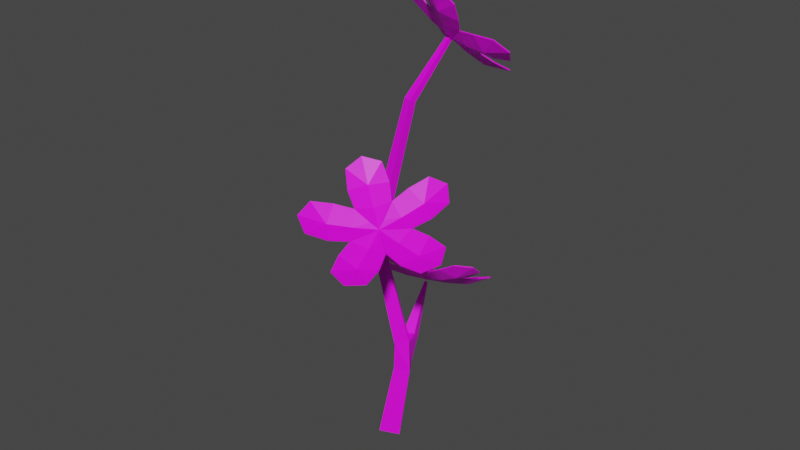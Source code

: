 # Source: ForgetMeNot.blend  (saved by Blender 2.92.15; exported with 4.5.12 LTS)
import bpy
from mathutils import Matrix  # noqa: F401  (used for matrix-valued properties, if any)

bpy.ops.wm.read_factory_settings(use_empty=True)
scene = bpy.context.scene
scene.name = 'Scene'

# ---- collections
col_collection = bpy.data.collections.new('Collection'); scene.collection.children.link(col_collection)

# ---- images (referenced by path relative to the original .blend; pixels are not part of the script)
import os
ASSET_DIR = os.environ.get("B2B_ASSET_DIR", "")  # directory of the original .blend (textures are referenced by path, not embedded)
HERE = os.path.dirname(os.path.abspath(__file__))  # packed textures are extracted next to this script under _unpacked/

def load_image(name, relpath, width, height, colorspace="sRGB"):
    """Load a texture the original file referenced (path relative to the .blend, or extracted next to this script)."""
    p = next((c for c in (os.path.join(HERE, relpath), os.path.join(ASSET_DIR, relpath)) if relpath and os.path.exists(c)), "")
    if p:
        img = bpy.data.images.load(p, check_existing=True)
        img.name = name
    else:  # same state as the original file: an image datablock whose file is absent (Cycles renders it pink)
        img = bpy.data.images.new(name, width, height)
        img.source = "FILE"
        img.filepath = "//" + (relpath or name)
    img.colorspace_settings.name = colorspace
    return img
img_forgetmenottexture2v1024_png = load_image('ForgetMeNotTexture2V1024.png', 'ForgetMeNotTexture2V1024.png', 1024, 1024, 'sRGB')
img_peacelilytexture1024_png = load_image('PeaceLilyTexture1024.png', 'PeaceLilyTexture1024.png', 1024, 1024, 'sRGB')

# ---- materials (node trees are filled in below, after node groups)
mat_material_004 = bpy.data.materials.new('Material.004')
mat_material_004.use_transparent_shadow = False
mat_material_002 = bpy.data.materials.new('Material.002')
mat_material_002.use_transparent_shadow = False

# ---- material node trees
mat_material_004.use_nodes = True; mat_material_004.node_tree.nodes.clear()
_N = mat_material_004.node_tree.nodes; _L = mat_material_004.node_tree.links
n0 = _N.new('ShaderNodeBsdfPrincipled'); n0.name = 'Principled BSDF'; n0.location = (10, 300)
n0.distribution = 'GGX'
n0.subsurface_method = 'BURLEY'
n0.inputs[3].default_value = 1.45
n0.inputs[27].default_value = (0.0, 0.0, 0.0, 1.0)
n0.inputs[28].default_value = 1.0
n1 = _N.new('ShaderNodeOutputMaterial'); n1.name = 'Material Output'; n1.location = (300, 300)
n2 = _N.new('ShaderNodeTexImage'); n2.name = 'Image Texture'; n2.location = (-280, 280)
n2.image = img_forgetmenottexture2v1024_png
_L.new(n0.outputs[0], n1.inputs[0])
_L.new(n2.outputs[0], n0.inputs[0])
n1.is_active_output = True
mat_material_002.use_nodes = True; mat_material_002.node_tree.nodes.clear()
_N = mat_material_002.node_tree.nodes; _L = mat_material_002.node_tree.links
n0 = _N.new('ShaderNodeBsdfPrincipled'); n0.name = 'Principled BSDF'; n0.location = (10, 300)
n0.distribution = 'GGX'
n0.subsurface_method = 'BURLEY'
n0.inputs[3].default_value = 1.45
n0.inputs[27].default_value = (0.0, 0.0, 0.0, 1.0)
n0.inputs[28].default_value = 1.0
n1 = _N.new('ShaderNodeOutputMaterial'); n1.name = 'Material Output'; n1.location = (300, 300)
n2 = _N.new('ShaderNodeTexImage'); n2.name = 'Image Texture'; n2.location = (-280, 280)
n2.image = img_peacelilytexture1024_png
_L.new(n0.outputs[0], n1.inputs[0])
_L.new(n2.outputs[0], n0.inputs[0])
n1.is_active_output = True

# ---- world
world_world = bpy.data.worlds.new('World'); scene.world = world_world
world_world.use_nodes = True; world_world.node_tree.nodes.clear()
_N = world_world.node_tree.nodes; _L = world_world.node_tree.links
n0 = _N.new('ShaderNodeOutputWorld'); n0.name = 'World Output'; n0.location = (300, 300)
n1 = _N.new('ShaderNodeBackground'); n1.name = 'Background'; n1.location = (10, 300)
n1.inputs[0].default_value = (0.05088, 0.05088, 0.05088, 1.0)
_L.new(n1.outputs[0], n0.inputs[0])
n0.is_active_output = True
world_world.color = (0.05088, 0.05088, 0.05088)
world_world.use_sun_shadow = False
world_world.sun_shadow_jitter_overblur = 0.0

# ---- meshes
me_plane_004 = bpy.data.meshes.new('Plane.004')
me_plane_004.from_pydata([(-1.739, -0.4671, 0.4378), (-0.2355, -0.1645, 0.07777), (-1.178, -0.5373, 0.2758), (-0.6585, -0.4716, 0.1849), (-1.739, 0.4671, 0.4378), (-0.2355, 0.1645, 0.07777), (-1.984, 0.0, 0.4937), (0.006488, 0.0, 0.03084), (-1.178, 0.5373, 0.2758), (-0.6585, 0.4716, 0.1849), (-0.6412, 0.0, 0.05735), (-1.303, 0.0, 0.1524), (-1.75, -0.4731, 0.4106), (-0.237, -0.1718, 0.0487), (-1.185, -0.5442, 0.2475), (-0.6618, -0.479, 0.156), (-1.75, 0.4731, 0.4106), (-0.237, 0.1718, 0.0487), (-1.996, 0.0, 0.466), (0.004891, 0.0, 0.0008803), (-1.185, 0.5442, 0.2475), (-0.6618, 0.479, 0.156), (-0.6441, 0.0, 0.02749), (-1.311, 0.0, 0.1236), (-0.9815, 1.509, 0.4378), (-0.2293, 0.1731, 0.07777), (-0.875, 0.9541, 0.2758), (-0.652, 0.4806, 0.1849), (-0.09305, 1.798, 0.4378), (0.08372, 0.2748, 0.07777), (-0.6131, 1.887, 0.4937), (0.002005, -0.006171, 0.03084), (0.1471, 1.286, 0.2758), (0.245, 0.772, 0.1849), (-0.1982, 0.6098, 0.05735), (-0.4026, 1.239, 0.1524), (-0.9907, 1.518, 0.4106), (-0.2366, 0.1723, 0.0487), (-0.8838, 0.959, 0.2475), (-0.6601, 0.4814, 0.156), (-0.09088, 1.811, 0.4106), (0.09015, 0.2785, 0.0487), (-0.6167, 1.898, 0.466), (0.001512, -0.004652, 0.0008803), (0.1514, 1.295, 0.2475), (0.2511, 0.7774, 0.156), (-0.199, 0.6126, 0.02749), (-0.4052, 1.247, 0.1236), (1.132, 1.4, 0.4378), (0.09378, 0.2715, 0.07777), (0.637, 1.127, 0.2758), (0.2556, 0.7686, 0.1849), (1.681, 0.6441, 0.4378), (0.2872, 0.00529, 0.07777), (1.605, 1.166, 0.4937), (-0.005249, -0.003814, 0.03084), (1.269, 0.2576, 0.2758), (0.8099, 0.005575, 0.1849), (0.5188, 0.3769, 0.05735), (1.054, 0.7658, 0.1524), (1.138, 1.411, 0.4106), (0.09077, 0.2783, 0.0487), (0.6389, 1.137, 0.2475), (0.2538, 0.7765, 0.156), (1.694, 0.6459, 0.4106), (0.2927, 0.0003273, 0.0487), (1.614, 1.173, 0.466), (-0.003957, -0.002875, 0.0008803), (1.279, 0.2563, 0.2475), (0.8169, 0.00147, 0.156), (0.5211, 0.3786, 0.02749), (1.061, 0.7707, 0.1236), (1.681, -0.6441, 0.4378), (0.2872, -0.00529, 0.07777), (1.269, -0.2576, 0.2758), (0.8099, -0.005575, 0.1849), (1.132, -1.4, 0.4378), (0.09378, -0.2715, 0.07777), (1.605, -1.166, 0.4937), (-0.005249, 0.003814, 0.03084), (0.637, -1.127, 0.2758), (0.2556, -0.7686, 0.1849), (0.5188, -0.3769, 0.05735), (1.054, -0.7658, 0.1524), (1.694, -0.6459, 0.4106), (0.2927, -0.0003273, 0.0487), (1.279, -0.2563, 0.2475), (0.8169, -0.001471, 0.156), (1.138, -1.411, 0.4106), (0.09077, -0.2783, 0.0487), (1.614, -1.173, 0.466), (-0.003957, 0.002875, 0.0008803), (0.6389, -1.137, 0.2475), (0.2538, -0.7765, 0.156), (0.5211, -0.3786, 0.02749), (1.061, -0.7707, 0.1236), (-0.09305, -1.798, 0.4378), (0.08372, -0.2748, 0.07777), (0.1471, -1.286, 0.2758), (0.245, -0.772, 0.1849), (-0.9815, -1.509, 0.4378), (-0.2293, -0.1731, 0.07777), (-0.6131, -1.887, 0.4937), (0.002005, 0.006171, 0.03084), (-0.875, -0.9541, 0.2758), (-0.652, -0.4806, 0.1849), (-0.1982, -0.6098, 0.05735), (-0.4026, -1.239, 0.1524), (-0.09088, -1.811, 0.4106), (0.09015, -0.2785, 0.0487), (0.1514, -1.295, 0.2475), (0.2511, -0.7774, 0.156), (-0.9907, -1.518, 0.4106), (-0.2366, -0.1723, 0.0487), (-0.6167, -1.898, 0.466), (0.001512, 0.004652, 0.0008803), (-0.8838, -0.959, 0.2475), (-0.6601, -0.4814, 0.156), (-0.199, -0.6126, 0.02749), (-0.4052, -1.247, 0.1236)], [], [(3, 1, 7, 10), (0, 2, 11, 6), (2, 3, 10, 11), (9, 10, 7, 5), (4, 6, 11, 8), (8, 11, 10, 9), (15, 22, 19, 13), (12, 18, 23, 14), (14, 23, 22, 15), (21, 17, 19, 22), (16, 20, 23, 18), (20, 21, 22, 23), (0, 6, 18, 12), (1, 3, 15, 13), (7, 1, 13, 19), (2, 0, 12, 14), (3, 2, 14, 15), (6, 4, 16, 18), (9, 5, 17, 21), (5, 7, 19, 17), (4, 8, 20, 16), (8, 9, 21, 20), (27, 25, 31, 34), (24, 26, 35, 30), (26, 27, 34, 35), (33, 34, 31, 29), (28, 30, 35, 32), (32, 35, 34, 33), (39, 46, 43, 37), (36, 42, 47, 38), (38, 47, 46, 39), (45, 41, 43, 46), (40, 44, 47, 42), (44, 45, 46, 47), (24, 30, 42, 36), (25, 27, 39, 37), (31, 25, 37, 43), (26, 24, 36, 38), (27, 26, 38, 39), (30, 28, 40, 42), (33, 29, 41, 45), (29, 31, 43, 41), (28, 32, 44, 40), (32, 33, 45, 44), (51, 49, 55, 58), (48, 50, 59, 54), (50, 51, 58, 59), (57, 58, 55, 53), (52, 54, 59, 56), (56, 59, 58, 57), (63, 70, 67, 61), (60, 66, 71, 62), (62, 71, 70, 63), (69, 65, 67, 70), (64, 68, 71, 66), (68, 69, 70, 71), (48, 54, 66, 60), (49, 51, 63, 61), (55, 49, 61, 67), (50, 48, 60, 62), (51, 50, 62, 63), (54, 52, 64, 66), (57, 53, 65, 69), (53, 55, 67, 65), (52, 56, 68, 64), (56, 57, 69, 68), (75, 73, 79, 82), (72, 74, 83, 78), (74, 75, 82, 83), (81, 82, 79, 77), (76, 78, 83, 80), (80, 83, 82, 81), (87, 94, 91, 85), (84, 90, 95, 86), (86, 95, 94, 87), (93, 89, 91, 94), (88, 92, 95, 90), (92, 93, 94, 95), (72, 78, 90, 84), (73, 75, 87, 85), (79, 73, 85, 91), (74, 72, 84, 86), (75, 74, 86, 87), (78, 76, 88, 90), (81, 77, 89, 93), (77, 79, 91, 89), (76, 80, 92, 88), (80, 81, 93, 92), (99, 97, 103, 106), (96, 98, 107, 102), (98, 99, 106, 107), (105, 106, 103, 101), (100, 102, 107, 104), (104, 107, 106, 105), (111, 118, 115, 109), (108, 114, 119, 110), (110, 119, 118, 111), (117, 113, 115, 118), (112, 116, 119, 114), (116, 117, 118, 119), (96, 102, 114, 108), (97, 99, 111, 109), (103, 97, 109, 115), (98, 96, 108, 110), (99, 98, 110, 111), (102, 100, 112, 114), (105, 101, 113, 117), (101, 103, 115, 113), (100, 104, 116, 112), (104, 105, 117, 116)])
_uv = me_plane_004.uv_layers.new(name='UVMap')
_uv.uv.foreach_set('vector', [0.3409, 0.4887, 0.02256, 0.4887, 0.02256, 0.01128, 0.3409, 0.01128, 0.9774, 0.4887, 0.6591, 0.4887, 0.6591, 0.01128, 0.9774, 0.01128, 0.6591, 0.4887, 0.3409, 0.4887, 0.3409, 0.01128, 0.6591, 0.01128, 0.3409, 0.4887, 0.3409, 0.01128, 0.02256, 0.01128, 0.02256, 0.4887, 0.9774, 0.4887, 0.9774, 0.01128, 0.6591, 0.01128, 0.6591, 0.4887, 0.6591, 0.4887, 0.6591, 0.01128, 0.3409, 0.01128, 0.3409, 0.4887, 0.3409, 0.4887, 0.3409, 0.01128, 0.02256, 0.01128, 0.02256, 0.4887, 0.9774, 0.4887, 0.9774, 0.01128, 0.6591, 0.01128, 0.6591, 0.4887, 0.6591, 0.4887, 0.6591, 0.01128, 0.3409, 0.01128, 0.3409, 0.4887, 0.3409, 0.4887, 0.02256, 0.4887, 0.02256, 0.01128, 0.3409, 0.01128, 0.9774, 0.4887, 0.6591, 0.4887, 0.6591, 0.01128, 0.9774, 0.01128, 0.6591, 0.4887, 0.3409, 0.4887, 0.3409, 0.01128, 0.6591, 0.01128, 0.9774, 0.4887, 0.9774, 0.01128, 0.9774, 0.01128, 0.9774, 0.4887, 0.02256, 0.4887, 0.3409, 0.4887, 0.3409, 0.4887, 0.02256, 0.4887, 0.02256, 0.01128, 0.02256, 0.4887, 0.02256, 0.4887, 0.02256, 0.01128, 0.6591, 0.4887, 0.9774, 0.4887, 0.9774, 0.4887, 0.6591, 0.4887, 0.3409, 0.4887, 0.6591, 0.4887, 0.6591, 0.4887, 0.3409, 0.4887, 0.9774, 0.01128, 0.9774, 0.4887, 0.9774, 0.4887, 0.9774, 0.01128, 0.3409, 0.4887, 0.02256, 0.4887, 0.02256, 0.4887, 0.3409, 0.4887, 0.02256, 0.4887, 0.02256, 0.01128, 0.02256, 0.01128, 0.02256, 0.4887, 0.9774, 0.4887, 0.6591, 0.4887, 0.6591, 0.4887, 0.9774, 0.4887, 0.6591, 0.4887, 0.3409, 0.4887, 0.3409, 0.4887, 0.6591, 0.4887, 0.3409, 0.4887, 0.02256, 0.4887, 0.02256, 0.01128, 0.3409, 0.01128, 0.9774, 0.4887, 0.6591, 0.4887, 0.6591, 0.01128, 0.9774, 0.01128, 0.6591, 0.4887, 0.3409, 0.4887, 0.3409, 0.01128, 0.6591, 0.01128, 0.3409, 0.4887, 0.3409, 0.01128, 0.02256, 0.01128, 0.02256, 0.4887, 0.9774, 0.4887, 0.9774, 0.01128, 0.6591, 0.01128, 0.6591, 0.4887, 0.6591, 0.4887, 0.6591, 0.01128, 0.3409, 0.01128, 0.3409, 0.4887, 0.3409, 0.4887, 0.3409, 0.01128, 0.02256, 0.01128, 0.02256, 0.4887, 0.9774, 0.4887, 0.9774, 0.01128, 0.6591, 0.01128, 0.6591, 0.4887, 0.6591, 0.4887, 0.6591, 0.01128, 0.3409, 0.01128, 0.3409, 0.4887, 0.3409, 0.4887, 0.02256, 0.4887, 0.02256, 0.01128, 0.3409, 0.01128, 0.9774, 0.4887, 0.6591, 0.4887, 0.6591, 0.01128, 0.9774, 0.01128, 0.6591, 0.4887, 0.3409, 0.4887, 0.3409, 0.01128, 0.6591, 0.01128, 0.9774, 0.4887, 0.9774, 0.01128, 0.9774, 0.01128, 0.9774, 0.4887, 0.02256, 0.4887, 0.3409, 0.4887, 0.3409, 0.4887, 0.02256, 0.4887, 0.02256, 0.01128, 0.02256, 0.4887, 0.02256, 0.4887, 0.02256, 0.01128, 0.6591, 0.4887, 0.9774, 0.4887, 0.9774, 0.4887, 0.6591, 0.4887, 0.3409, 0.4887, 0.6591, 0.4887, 0.6591, 0.4887, 0.3409, 0.4887, 0.9774, 0.01128, 0.9774, 0.4887, 0.9774, 0.4887, 0.9774, 0.01128, 0.3409, 0.4887, 0.02256, 0.4887, 0.02256, 0.4887, 0.3409, 0.4887, 0.02256, 0.4887, 0.02256, 0.01128, 0.02256, 0.01128, 0.02256, 0.4887, 0.9774, 0.4887, 0.6591, 0.4887, 0.6591, 0.4887, 0.9774, 0.4887, 0.6591, 0.4887, 0.3409, 0.4887, 0.3409, 0.4887, 0.6591, 0.4887, 0.3409, 0.4887, 0.02256, 0.4887, 0.02256, 0.01128, 0.3409, 0.01128, 0.9774, 0.4887, 0.6591, 0.4887, 0.6591, 0.01128, 0.9774, 0.01128, 0.6591, 0.4887, 0.3409, 0.4887, 0.3409, 0.01128, 0.6591, 0.01128, 0.3409, 0.4887, 0.3409, 0.01128, 0.02256, 0.01128, 0.02256, 0.4887, 0.9774, 0.4887, 0.9774, 0.01128, 0.6591, 0.01128, 0.6591, 0.4887, 0.6591, 0.4887, 0.6591, 0.01128, 0.3409, 0.01128, 0.3409, 0.4887, 0.3409, 0.4887, 0.3409, 0.01128, 0.02256, 0.01128, 0.02256, 0.4887, 0.9774, 0.4887, 0.9774, 0.01128, 0.6591, 0.01128, 0.6591, 0.4887, 0.6591, 0.4887, 0.6591, 0.01128, 0.3409, 0.01128, 0.3409, 0.4887, 0.3409, 0.4887, 0.02256, 0.4887, 0.02256, 0.01128, 0.3409, 0.01128, 0.9774, 0.4887, 0.6591, 0.4887, 0.6591, 0.01128, 0.9774, 0.01128, 0.6591, 0.4887, 0.3409, 0.4887, 0.3409, 0.01128, 0.6591, 0.01128, 0.9774, 0.4887, 0.9774, 0.01128, 0.9774, 0.01128, 0.9774, 0.4887, 0.02256, 0.4887, 0.3409, 0.4887, 0.3409, 0.4887, 0.02256, 0.4887, 0.02256, 0.01128, 0.02256, 0.4887, 0.02256, 0.4887, 0.02256, 0.01128, 0.6591, 0.4887, 0.9774, 0.4887, 0.9774, 0.4887, 0.6591, 0.4887, 0.3409, 0.4887, 0.6591, 0.4887, 0.6591, 0.4887, 0.3409, 0.4887, 0.9774, 0.01128, 0.9774, 0.4887, 0.9774, 0.4887, 0.9774, 0.01128, 0.3409, 0.4887, 0.02256, 0.4887, 0.02256, 0.4887, 0.3409, 0.4887, 0.02256, 0.4887, 0.02256, 0.01128, 0.02256, 0.01128, 0.02256, 0.4887, 0.9774, 0.4887, 0.6591, 0.4887, 0.6591, 0.4887, 0.9774, 0.4887, 0.6591, 0.4887, 0.3409, 0.4887, 0.3409, 0.4887, 0.6591, 0.4887, 0.3409, 0.4887, 0.02256, 0.4887, 0.02256, 0.01128, 0.3409, 0.01128, 0.9774, 0.4887, 0.6591, 0.4887, 0.6591, 0.01128, 0.9774, 0.01128, 0.6591, 0.4887, 0.3409, 0.4887, 0.3409, 0.01128, 0.6591, 0.01128, 0.3409, 0.4887, 0.3409, 0.01128, 0.02256, 0.01128, 0.02256, 0.4887, 0.9774, 0.4887, 0.9774, 0.01128, 0.6591, 0.01128, 0.6591, 0.4887, 0.6591, 0.4887, 0.6591, 0.01128, 0.3409, 0.01128, 0.3409, 0.4887, 0.3409, 0.4887, 0.3409, 0.01128, 0.02256, 0.01128, 0.02256, 0.4887, 0.9774, 0.4887, 0.9774, 0.01128, 0.6591, 0.01128, 0.6591, 0.4887, 0.6591, 0.4887, 0.6591, 0.01128, 0.3409, 0.01128, 0.3409, 0.4887, 0.3409, 0.4887, 0.02256, 0.4887, 0.02256, 0.01128, 0.3409, 0.01128, 0.9774, 0.4887, 0.6591, 0.4887, 0.6591, 0.01128, 0.9774, 0.01128, 0.6591, 0.4887, 0.3409, 0.4887, 0.3409, 0.01128, 0.6591, 0.01128, 0.9774, 0.4887, 0.9774, 0.01128, 0.9774, 0.01128, 0.9774, 0.4887, 0.02256, 0.4887, 0.3409, 0.4887, 0.3409, 0.4887, 0.02256, 0.4887, 0.02256, 0.01128, 0.02256, 0.4887, 0.02256, 0.4887, 0.02256, 0.01128, 0.6591, 0.4887, 0.9774, 0.4887, 0.9774, 0.4887, 0.6591, 0.4887, 0.3409, 0.4887, 0.6591, 0.4887, 0.6591, 0.4887, 0.3409, 0.4887, 0.9774, 0.01128, 0.9774, 0.4887, 0.9774, 0.4887, 0.9774, 0.01128, 0.3409, 0.4887, 0.02256, 0.4887, 0.02256, 0.4887, 0.3409, 0.4887, 0.02256, 0.4887, 0.02256, 0.01128, 0.02256, 0.01128, 0.02256, 0.4887, 0.9774, 0.4887, 0.6591, 0.4887, 0.6591, 0.4887, 0.9774, 0.4887, 0.6591, 0.4887, 0.3409, 0.4887, 0.3409, 0.4887, 0.6591, 0.4887, 0.3409, 0.4887, 0.02256, 0.4887, 0.02256, 0.01128, 0.3409, 0.01128, 0.9774, 0.4887, 0.6591, 0.4887, 0.6591, 0.01128, 0.9774, 0.01128, 0.6591, 0.4887, 0.3409, 0.4887, 0.3409, 0.01128, 0.6591, 0.01128, 0.3409, 0.4887, 0.3409, 0.01128, 0.02256, 0.01128, 0.02256, 0.4887, 0.9774, 0.4887, 0.9774, 0.01128, 0.6591, 0.01128, 0.6591, 0.4887, 0.6591, 0.4887, 0.6591, 0.01128, 0.3409, 0.01128, 0.3409, 0.4887, 0.3409, 0.4887, 0.3409, 0.01128, 0.02256, 0.01128, 0.02256, 0.4887, 0.9774, 0.4887, 0.9774, 0.01128, 0.6591, 0.01128, 0.6591, 0.4887, 0.6591, 0.4887, 0.6591, 0.01128, 0.3409, 0.01128, 0.3409, 0.4887, 0.3409, 0.4887, 0.02256, 0.4887, 0.02256, 0.01128, 0.3409, 0.01128, 0.9774, 0.4887, 0.6591, 0.4887, 0.6591, 0.01128, 0.9774, 0.01128, 0.6591, 0.4887, 0.3409, 0.4887, 0.3409, 0.01128, 0.6591, 0.01128, 0.9774, 0.4887, 0.9774, 0.01128, 0.9774, 0.01128, 0.9774, 0.4887, 0.02256, 0.4887, 0.3409, 0.4887, 0.3409, 0.4887, 0.02256, 0.4887, 0.02256, 0.01128, 0.02256, 0.4887, 0.02256, 0.4887, 0.02256, 0.01128, 0.6591, 0.4887, 0.9774, 0.4887, 0.9774, 0.4887, 0.6591, 0.4887, 0.3409, 0.4887, 0.6591, 0.4887, 0.6591, 0.4887, 0.3409, 0.4887, 0.9774, 0.01128, 0.9774, 0.4887, 0.9774, 0.4887, 0.9774, 0.01128, 0.3409, 0.4887, 0.02256, 0.4887, 0.02256, 0.4887, 0.3409, 0.4887, 0.02256, 0.4887, 0.02256, 0.01128, 0.02256, 0.01128, 0.02256, 0.4887, 0.9774, 0.4887, 0.6591, 0.4887, 0.6591, 0.4887, 0.9774, 0.4887, 0.6591, 0.4887, 0.3409, 0.4887, 0.3409, 0.4887, 0.6591, 0.4887])
me_plane_004.materials.append(mat_material_004)
me_plane_004.use_remesh_fix_poles = True
me_plane_004.use_remesh_preserve_attributes = False
me_plane_004.use_mirror_vertex_groups = False
me_plane_004.update()
me_plane_005 = bpy.data.meshes.new('Plane.005')
me_plane_005.from_pydata([(-1.739, -0.4671, 0.4378), (-0.2355, -0.1645, 0.07777), (-1.178, -0.5373, 0.2758), (-0.6585, -0.4716, 0.1849), (-1.739, 0.4671, 0.4378), (-0.2355, 0.1645, 0.07777), (-1.984, 0.0, 0.4937), (0.006488, 0.0, 0.03084), (-1.178, 0.5373, 0.2758), (-0.6585, 0.4716, 0.1849), (-0.6412, 0.0, 0.05735), (-1.303, 0.0, 0.1524), (-1.75, -0.4731, 0.4106), (-0.237, -0.1718, 0.0487), (-1.185, -0.5442, 0.2475), (-0.6618, -0.479, 0.156), (-1.75, 0.4731, 0.4106), (-0.237, 0.1718, 0.0487), (-1.996, 0.0, 0.466), (0.004891, 0.0, 0.0008803), (-1.185, 0.5442, 0.2475), (-0.6618, 0.479, 0.156), (-0.6441, 0.0, 0.02749), (-1.311, 0.0, 0.1236), (-0.9815, 1.509, 0.4378), (-0.2293, 0.1731, 0.07777), (-0.875, 0.9541, 0.2758), (-0.652, 0.4806, 0.1849), (-0.09305, 1.798, 0.4378), (0.08372, 0.2748, 0.07777), (-0.6131, 1.887, 0.4937), (0.002005, -0.006171, 0.03084), (0.1471, 1.286, 0.2758), (0.245, 0.772, 0.1849), (-0.1982, 0.6098, 0.05735), (-0.4026, 1.239, 0.1524), (-0.9907, 1.518, 0.4106), (-0.2366, 0.1723, 0.0487), (-0.8838, 0.959, 0.2475), (-0.6601, 0.4814, 0.156), (-0.09088, 1.811, 0.4106), (0.09015, 0.2785, 0.0487), (-0.6167, 1.898, 0.466), (0.001512, -0.004652, 0.0008803), (0.1514, 1.295, 0.2475), (0.2511, 0.7774, 0.156), (-0.199, 0.6126, 0.02749), (-0.4052, 1.247, 0.1236), (1.132, 1.4, 0.4378), (0.09378, 0.2715, 0.07777), (0.637, 1.127, 0.2758), (0.2556, 0.7686, 0.1849), (1.681, 0.6441, 0.4378), (0.2872, 0.00529, 0.07777), (1.605, 1.166, 0.4937), (-0.005249, -0.003814, 0.03084), (1.269, 0.2576, 0.2758), (0.8099, 0.005575, 0.1849), (0.5188, 0.3769, 0.05735), (1.054, 0.7658, 0.1524), (1.138, 1.411, 0.4106), (0.09077, 0.2783, 0.0487), (0.6389, 1.137, 0.2475), (0.2538, 0.7765, 0.156), (1.694, 0.6459, 0.4106), (0.2927, 0.0003273, 0.0487), (1.614, 1.173, 0.466), (-0.003957, -0.002875, 0.0008803), (1.279, 0.2563, 0.2475), (0.8169, 0.00147, 0.156), (0.5211, 0.3786, 0.02749), (1.061, 0.7707, 0.1236), (1.681, -0.6441, 0.4378), (0.2872, -0.00529, 0.07777), (1.269, -0.2576, 0.2758), (0.8099, -0.005575, 0.1849), (1.132, -1.4, 0.4378), (0.09378, -0.2715, 0.07777), (1.605, -1.166, 0.4937), (-0.005249, 0.003814, 0.03084), (0.637, -1.127, 0.2758), (0.2556, -0.7686, 0.1849), (0.5188, -0.3769, 0.05735), (1.054, -0.7658, 0.1524), (1.694, -0.6459, 0.4106), (0.2927, -0.0003273, 0.0487), (1.279, -0.2563, 0.2475), (0.8169, -0.001471, 0.156), (1.138, -1.411, 0.4106), (0.09077, -0.2783, 0.0487), (1.614, -1.173, 0.466), (-0.003957, 0.002875, 0.0008803), (0.6389, -1.137, 0.2475), (0.2538, -0.7765, 0.156), (0.5211, -0.3786, 0.02749), (1.061, -0.7707, 0.1236), (-0.09305, -1.798, 0.4378), (0.08372, -0.2748, 0.07777), (0.1471, -1.286, 0.2758), (0.245, -0.772, 0.1849), (-0.9815, -1.509, 0.4378), (-0.2293, -0.1731, 0.07777), (-0.6131, -1.887, 0.4937), (0.002005, 0.006171, 0.03084), (-0.875, -0.9541, 0.2758), (-0.652, -0.4806, 0.1849), (-0.1982, -0.6098, 0.05735), (-0.4026, -1.239, 0.1524), (-0.09088, -1.811, 0.4106), (0.09015, -0.2785, 0.0487), (0.1514, -1.295, 0.2475), (0.2511, -0.7774, 0.156), (-0.9907, -1.518, 0.4106), (-0.2366, -0.1723, 0.0487), (-0.6167, -1.898, 0.466), (0.001512, 0.004652, 0.0008803), (-0.8838, -0.959, 0.2475), (-0.6601, -0.4814, 0.156), (-0.199, -0.6126, 0.02749), (-0.4052, -1.247, 0.1236)], [], [(3, 1, 7, 10), (0, 2, 11, 6), (2, 3, 10, 11), (9, 10, 7, 5), (4, 6, 11, 8), (8, 11, 10, 9), (15, 22, 19, 13), (12, 18, 23, 14), (14, 23, 22, 15), (21, 17, 19, 22), (16, 20, 23, 18), (20, 21, 22, 23), (0, 6, 18, 12), (1, 3, 15, 13), (7, 1, 13, 19), (2, 0, 12, 14), (3, 2, 14, 15), (6, 4, 16, 18), (9, 5, 17, 21), (5, 7, 19, 17), (4, 8, 20, 16), (8, 9, 21, 20), (27, 25, 31, 34), (24, 26, 35, 30), (26, 27, 34, 35), (33, 34, 31, 29), (28, 30, 35, 32), (32, 35, 34, 33), (39, 46, 43, 37), (36, 42, 47, 38), (38, 47, 46, 39), (45, 41, 43, 46), (40, 44, 47, 42), (44, 45, 46, 47), (24, 30, 42, 36), (25, 27, 39, 37), (31, 25, 37, 43), (26, 24, 36, 38), (27, 26, 38, 39), (30, 28, 40, 42), (33, 29, 41, 45), (29, 31, 43, 41), (28, 32, 44, 40), (32, 33, 45, 44), (51, 49, 55, 58), (48, 50, 59, 54), (50, 51, 58, 59), (57, 58, 55, 53), (52, 54, 59, 56), (56, 59, 58, 57), (63, 70, 67, 61), (60, 66, 71, 62), (62, 71, 70, 63), (69, 65, 67, 70), (64, 68, 71, 66), (68, 69, 70, 71), (48, 54, 66, 60), (49, 51, 63, 61), (55, 49, 61, 67), (50, 48, 60, 62), (51, 50, 62, 63), (54, 52, 64, 66), (57, 53, 65, 69), (53, 55, 67, 65), (52, 56, 68, 64), (56, 57, 69, 68), (75, 73, 79, 82), (72, 74, 83, 78), (74, 75, 82, 83), (81, 82, 79, 77), (76, 78, 83, 80), (80, 83, 82, 81), (87, 94, 91, 85), (84, 90, 95, 86), (86, 95, 94, 87), (93, 89, 91, 94), (88, 92, 95, 90), (92, 93, 94, 95), (72, 78, 90, 84), (73, 75, 87, 85), (79, 73, 85, 91), (74, 72, 84, 86), (75, 74, 86, 87), (78, 76, 88, 90), (81, 77, 89, 93), (77, 79, 91, 89), (76, 80, 92, 88), (80, 81, 93, 92), (99, 97, 103, 106), (96, 98, 107, 102), (98, 99, 106, 107), (105, 106, 103, 101), (100, 102, 107, 104), (104, 107, 106, 105), (111, 118, 115, 109), (108, 114, 119, 110), (110, 119, 118, 111), (117, 113, 115, 118), (112, 116, 119, 114), (116, 117, 118, 119), (96, 102, 114, 108), (97, 99, 111, 109), (103, 97, 109, 115), (98, 96, 108, 110), (99, 98, 110, 111), (102, 100, 112, 114), (105, 101, 113, 117), (101, 103, 115, 113), (100, 104, 116, 112), (104, 105, 117, 116)])
_uv = me_plane_005.uv_layers.new(name='UVMap')
_uv.uv.foreach_set('vector', [0.3401, 0.4898, 0.0204, 0.4898, 0.0204, 0.0102, 0.3401, 0.0102, 0.9796, 0.4898, 0.6599, 0.4898, 0.6599, 0.0102, 0.9796, 0.0102, 0.6599, 0.4898, 0.3401, 0.4898, 0.3401, 0.0102, 0.6599, 0.0102, 0.3401, 0.4898, 0.3401, 0.0102, 0.0204, 0.0102, 0.0204, 0.4898, 0.9796, 0.4898, 0.9796, 0.0102, 0.6599, 0.0102, 0.6599, 0.4898, 0.6599, 0.4898, 0.6599, 0.0102, 0.3401, 0.0102, 0.3401, 0.4898, 0.3401, 0.4898, 0.3401, 0.0102, 0.0204, 0.0102, 0.0204, 0.4898, 0.9796, 0.4898, 0.9796, 0.0102, 0.6599, 0.0102, 0.6599, 0.4898, 0.6599, 0.4898, 0.6599, 0.0102, 0.3401, 0.0102, 0.3401, 0.4898, 0.3401, 0.4898, 0.0204, 0.4898, 0.0204, 0.0102, 0.3401, 0.0102, 0.9796, 0.4898, 0.6599, 0.4898, 0.6599, 0.0102, 0.9796, 0.0102, 0.6599, 0.4898, 0.3401, 0.4898, 0.3401, 0.0102, 0.6599, 0.0102, 0.9796, 0.4898, 0.9796, 0.0102, 0.9796, 0.0102, 0.9796, 0.4898, 0.0204, 0.4898, 0.3401, 0.4898, 0.3401, 0.4898, 0.0204, 0.4898, 0.0204, 0.0102, 0.0204, 0.4898, 0.0204, 0.4898, 0.0204, 0.0102, 0.6599, 0.4898, 0.9796, 0.4898, 0.9796, 0.4898, 0.6599, 0.4898, 0.3401, 0.4898, 0.6599, 0.4898, 0.6599, 0.4898, 0.3401, 0.4898, 0.9796, 0.0102, 0.9796, 0.4898, 0.9796, 0.4898, 0.9796, 0.0102, 0.3401, 0.4898, 0.0204, 0.4898, 0.0204, 0.4898, 0.3401, 0.4898, 0.0204, 0.4898, 0.0204, 0.0102, 0.0204, 0.0102, 0.0204, 0.4898, 0.9796, 0.4898, 0.6599, 0.4898, 0.6599, 0.4898, 0.9796, 0.4898, 0.6599, 0.4898, 0.3401, 0.4898, 0.3401, 0.4898, 0.6599, 0.4898, 0.3401, 0.4898, 0.0204, 0.4898, 0.0204, 0.0102, 0.3401, 0.0102, 0.9796, 0.4898, 0.6599, 0.4898, 0.6599, 0.0102, 0.9796, 0.0102, 0.6599, 0.4898, 0.3401, 0.4898, 0.3401, 0.0102, 0.6599, 0.0102, 0.3401, 0.4898, 0.3401, 0.0102, 0.0204, 0.0102, 0.0204, 0.4898, 0.9796, 0.4898, 0.9796, 0.0102, 0.6599, 0.0102, 0.6599, 0.4898, 0.6599, 0.4898, 0.6599, 0.0102, 0.3401, 0.0102, 0.3401, 0.4898, 0.3401, 0.4898, 0.3401, 0.0102, 0.0204, 0.0102, 0.0204, 0.4898, 0.9796, 0.4898, 0.9796, 0.0102, 0.6599, 0.0102, 0.6599, 0.4898, 0.6599, 0.4898, 0.6599, 0.0102, 0.3401, 0.0102, 0.3401, 0.4898, 0.3401, 0.4898, 0.0204, 0.4898, 0.0204, 0.0102, 0.3401, 0.0102, 0.9796, 0.4898, 0.6599, 0.4898, 0.6599, 0.0102, 0.9796, 0.0102, 0.6599, 0.4898, 0.3401, 0.4898, 0.3401, 0.0102, 0.6599, 0.0102, 0.9796, 0.4898, 0.9796, 0.0102, 0.9796, 0.0102, 0.9796, 0.4898, 0.0204, 0.4898, 0.3401, 0.4898, 0.3401, 0.4898, 0.0204, 0.4898, 0.0204, 0.0102, 0.0204, 0.4898, 0.0204, 0.4898, 0.0204, 0.0102, 0.6599, 0.4898, 0.9796, 0.4898, 0.9796, 0.4898, 0.6599, 0.4898, 0.3401, 0.4898, 0.6599, 0.4898, 0.6599, 0.4898, 0.3401, 0.4898, 0.9796, 0.0102, 0.9796, 0.4898, 0.9796, 0.4898, 0.9796, 0.0102, 0.3401, 0.4898, 0.0204, 0.4898, 0.0204, 0.4898, 0.3401, 0.4898, 0.0204, 0.4898, 0.0204, 0.0102, 0.0204, 0.0102, 0.0204, 0.4898, 0.9796, 0.4898, 0.6599, 0.4898, 0.6599, 0.4898, 0.9796, 0.4898, 0.6599, 0.4898, 0.3401, 0.4898, 0.3401, 0.4898, 0.6599, 0.4898, 0.3401, 0.4898, 0.0204, 0.4898, 0.0204, 0.0102, 0.3401, 0.0102, 0.9796, 0.4898, 0.6599, 0.4898, 0.6599, 0.0102, 0.9796, 0.0102, 0.6599, 0.4898, 0.3401, 0.4898, 0.3401, 0.0102, 0.6599, 0.0102, 0.3401, 0.4898, 0.3401, 0.0102, 0.0204, 0.0102, 0.0204, 0.4898, 0.9796, 0.4898, 0.9796, 0.0102, 0.6599, 0.0102, 0.6599, 0.4898, 0.6599, 0.4898, 0.6599, 0.0102, 0.3401, 0.0102, 0.3401, 0.4898, 0.3401, 0.4898, 0.3401, 0.0102, 0.0204, 0.0102, 0.0204, 0.4898, 0.9796, 0.4898, 0.9796, 0.0102, 0.6599, 0.0102, 0.6599, 0.4898, 0.6599, 0.4898, 0.6599, 0.0102, 0.3401, 0.0102, 0.3401, 0.4898, 0.3401, 0.4898, 0.0204, 0.4898, 0.0204, 0.0102, 0.3401, 0.0102, 0.9796, 0.4898, 0.6599, 0.4898, 0.6599, 0.0102, 0.9796, 0.0102, 0.6599, 0.4898, 0.3401, 0.4898, 0.3401, 0.0102, 0.6599, 0.0102, 0.9796, 0.4898, 0.9796, 0.0102, 0.9796, 0.0102, 0.9796, 0.4898, 0.0204, 0.4898, 0.3401, 0.4898, 0.3401, 0.4898, 0.0204, 0.4898, 0.0204, 0.0102, 0.0204, 0.4898, 0.0204, 0.4898, 0.0204, 0.0102, 0.6599, 0.4898, 0.9796, 0.4898, 0.9796, 0.4898, 0.6599, 0.4898, 0.3401, 0.4898, 0.6599, 0.4898, 0.6599, 0.4898, 0.3401, 0.4898, 0.9796, 0.0102, 0.9796, 0.4898, 0.9796, 0.4898, 0.9796, 0.0102, 0.3401, 0.4898, 0.0204, 0.4898, 0.0204, 0.4898, 0.3401, 0.4898, 0.0204, 0.4898, 0.0204, 0.0102, 0.0204, 0.0102, 0.0204, 0.4898, 0.9796, 0.4898, 0.6599, 0.4898, 0.6599, 0.4898, 0.9796, 0.4898, 0.6599, 0.4898, 0.3401, 0.4898, 0.3401, 0.4898, 0.6599, 0.4898, 0.3401, 0.4898, 0.0204, 0.4898, 0.0204, 0.0102, 0.3401, 0.0102, 0.9796, 0.4898, 0.6599, 0.4898, 0.6599, 0.0102, 0.9796, 0.0102, 0.6599, 0.4898, 0.3401, 0.4898, 0.3401, 0.0102, 0.6599, 0.0102, 0.3401, 0.4898, 0.3401, 0.0102, 0.0204, 0.0102, 0.0204, 0.4898, 0.9796, 0.4898, 0.9796, 0.0102, 0.6599, 0.0102, 0.6599, 0.4898, 0.6599, 0.4898, 0.6599, 0.0102, 0.3401, 0.0102, 0.3401, 0.4898, 0.3401, 0.4898, 0.3401, 0.0102, 0.0204, 0.0102, 0.0204, 0.4898, 0.9796, 0.4898, 0.9796, 0.0102, 0.6599, 0.0102, 0.6599, 0.4898, 0.6599, 0.4898, 0.6599, 0.0102, 0.3401, 0.0102, 0.3401, 0.4898, 0.3401, 0.4898, 0.0204, 0.4898, 0.0204, 0.0102, 0.3401, 0.0102, 0.9796, 0.4898, 0.6599, 0.4898, 0.6599, 0.0102, 0.9796, 0.0102, 0.6599, 0.4898, 0.3401, 0.4898, 0.3401, 0.0102, 0.6599, 0.0102, 0.9796, 0.4898, 0.9796, 0.0102, 0.9796, 0.0102, 0.9796, 0.4898, 0.0204, 0.4898, 0.3401, 0.4898, 0.3401, 0.4898, 0.0204, 0.4898, 0.0204, 0.0102, 0.0204, 0.4898, 0.0204, 0.4898, 0.0204, 0.0102, 0.6599, 0.4898, 0.9796, 0.4898, 0.9796, 0.4898, 0.6599, 0.4898, 0.3401, 0.4898, 0.6599, 0.4898, 0.6599, 0.4898, 0.3401, 0.4898, 0.9796, 0.0102, 0.9796, 0.4898, 0.9796, 0.4898, 0.9796, 0.0102, 0.3401, 0.4898, 0.0204, 0.4898, 0.0204, 0.4898, 0.3401, 0.4898, 0.0204, 0.4898, 0.0204, 0.0102, 0.0204, 0.0102, 0.0204, 0.4898, 0.9796, 0.4898, 0.6599, 0.4898, 0.6599, 0.4898, 0.9796, 0.4898, 0.6599, 0.4898, 0.3401, 0.4898, 0.3401, 0.4898, 0.6599, 0.4898, 0.3401, 0.4898, 0.0204, 0.4898, 0.0204, 0.0102, 0.3401, 0.0102, 0.9796, 0.4898, 0.6599, 0.4898, 0.6599, 0.0102, 0.9796, 0.0102, 0.6599, 0.4898, 0.3401, 0.4898, 0.3401, 0.0102, 0.6599, 0.0102, 0.3401, 0.4898, 0.3401, 0.0102, 0.0204, 0.0102, 0.0204, 0.4898, 0.9796, 0.4898, 0.9796, 0.0102, 0.6599, 0.0102, 0.6599, 0.4898, 0.6599, 0.4898, 0.6599, 0.0102, 0.3401, 0.0102, 0.3401, 0.4898, 0.3401, 0.4898, 0.3401, 0.0102, 0.0204, 0.0102, 0.0204, 0.4898, 0.9796, 0.4898, 0.9796, 0.0102, 0.6599, 0.0102, 0.6599, 0.4898, 0.6599, 0.4898, 0.6599, 0.0102, 0.3401, 0.0102, 0.3401, 0.4898, 0.3401, 0.4898, 0.0204, 0.4898, 0.0204, 0.0102, 0.3401, 0.0102, 0.9796, 0.4898, 0.6599, 0.4898, 0.6599, 0.0102, 0.9796, 0.0102, 0.6599, 0.4898, 0.3401, 0.4898, 0.3401, 0.0102, 0.6599, 0.0102, 0.9796, 0.4898, 0.9796, 0.0102, 0.9796, 0.0102, 0.9796, 0.4898, 0.0204, 0.4898, 0.3401, 0.4898, 0.3401, 0.4898, 0.0204, 0.4898, 0.0204, 0.0102, 0.0204, 0.4898, 0.0204, 0.4898, 0.0204, 0.0102, 0.6599, 0.4898, 0.9796, 0.4898, 0.9796, 0.4898, 0.6599, 0.4898, 0.3401, 0.4898, 0.6599, 0.4898, 0.6599, 0.4898, 0.3401, 0.4898, 0.9796, 0.0102, 0.9796, 0.4898, 0.9796, 0.4898, 0.9796, 0.0102, 0.3401, 0.4898, 0.0204, 0.4898, 0.0204, 0.4898, 0.3401, 0.4898, 0.0204, 0.4898, 0.0204, 0.0102, 0.0204, 0.0102, 0.0204, 0.4898, 0.9796, 0.4898, 0.6599, 0.4898, 0.6599, 0.4898, 0.9796, 0.4898, 0.6599, 0.4898, 0.3401, 0.4898, 0.3401, 0.4898, 0.6599, 0.4898])
me_plane_005.materials.append(mat_material_004)
me_plane_005.use_remesh_fix_poles = True
me_plane_005.use_remesh_preserve_attributes = False
me_plane_005.use_mirror_vertex_groups = False
me_plane_005.update()
me_plane_002 = bpy.data.meshes.new('Plane.002')
me_plane_002.from_pydata([(-1.739, -0.4671, 0.4378), (-0.2355, -0.1645, 0.07777), (-1.178, -0.5373, 0.2758), (-0.6585, -0.4716, 0.1849), (-1.739, 0.4671, 0.4378), (-0.2355, 0.1645, 0.07777), (-1.984, 0.0, 0.4937), (0.006488, 0.0, 0.03084), (-1.178, 0.5373, 0.2758), (-0.6585, 0.4716, 0.1849), (-0.6412, 0.0, 0.05735), (-1.303, 0.0, 0.1524), (-1.75, -0.4731, 0.4106), (-0.237, -0.1718, 0.0487), (-1.185, -0.5442, 0.2475), (-0.6618, -0.479, 0.156), (-1.75, 0.4731, 0.4106), (-0.237, 0.1718, 0.0487), (-1.996, 0.0, 0.466), (0.004891, 0.0, 0.0008803), (-1.185, 0.5442, 0.2475), (-0.6618, 0.479, 0.156), (-0.6441, 0.0, 0.02749), (-1.311, 0.0, 0.1236), (-0.9815, 1.509, 0.4378), (-0.2293, 0.1731, 0.07777), (-0.875, 0.9541, 0.2758), (-0.652, 0.4806, 0.1849), (-0.09305, 1.798, 0.4378), (0.08372, 0.2748, 0.07777), (-0.6131, 1.887, 0.4937), (0.002005, -0.006171, 0.03084), (0.1471, 1.286, 0.2758), (0.245, 0.772, 0.1849), (-0.1982, 0.6098, 0.05735), (-0.4026, 1.239, 0.1524), (-0.9907, 1.518, 0.4106), (-0.2366, 0.1723, 0.0487), (-0.8838, 0.959, 0.2475), (-0.6601, 0.4814, 0.156), (-0.09088, 1.811, 0.4106), (0.09015, 0.2785, 0.0487), (-0.6167, 1.898, 0.466), (0.001512, -0.004652, 0.0008803), (0.1514, 1.295, 0.2475), (0.2511, 0.7774, 0.156), (-0.199, 0.6126, 0.02749), (-0.4052, 1.247, 0.1236), (1.132, 1.4, 0.4378), (0.09378, 0.2715, 0.07777), (0.637, 1.127, 0.2758), (0.2556, 0.7686, 0.1849), (1.681, 0.6441, 0.4378), (0.2872, 0.00529, 0.07777), (1.605, 1.166, 0.4937), (-0.005249, -0.003814, 0.03084), (1.269, 0.2576, 0.2758), (0.8099, 0.005575, 0.1849), (0.5188, 0.3769, 0.05735), (1.054, 0.7658, 0.1524), (1.138, 1.411, 0.4106), (0.09077, 0.2783, 0.0487), (0.6389, 1.137, 0.2475), (0.2538, 0.7765, 0.156), (1.694, 0.6459, 0.4106), (0.2927, 0.0003273, 0.0487), (1.614, 1.173, 0.466), (-0.003957, -0.002875, 0.0008803), (1.279, 0.2563, 0.2475), (0.8169, 0.00147, 0.156), (0.5211, 0.3786, 0.02749), (1.061, 0.7707, 0.1236), (1.681, -0.6441, 0.4378), (0.2872, -0.00529, 0.07777), (1.269, -0.2576, 0.2758), (0.8099, -0.005575, 0.1849), (1.132, -1.4, 0.4378), (0.09378, -0.2715, 0.07777), (1.605, -1.166, 0.4937), (-0.005249, 0.003814, 0.03084), (0.637, -1.127, 0.2758), (0.2556, -0.7686, 0.1849), (0.5188, -0.3769, 0.05735), (1.054, -0.7658, 0.1524), (1.694, -0.6459, 0.4106), (0.2927, -0.0003273, 0.0487), (1.279, -0.2563, 0.2475), (0.8169, -0.001471, 0.156), (1.138, -1.411, 0.4106), (0.09077, -0.2783, 0.0487), (1.614, -1.173, 0.466), (-0.003957, 0.002875, 0.0008803), (0.6389, -1.137, 0.2475), (0.2538, -0.7765, 0.156), (0.5211, -0.3786, 0.02749), (1.061, -0.7707, 0.1236), (-0.09305, -1.798, 0.4378), (0.08372, -0.2748, 0.07777), (0.1471, -1.286, 0.2758), (0.245, -0.772, 0.1849), (-0.9815, -1.509, 0.4378), (-0.2293, -0.1731, 0.07777), (-0.6131, -1.887, 0.4937), (0.002005, 0.006171, 0.03084), (-0.875, -0.9541, 0.2758), (-0.652, -0.4806, 0.1849), (-0.1982, -0.6098, 0.05735), (-0.4026, -1.239, 0.1524), (-0.09088, -1.811, 0.4106), (0.09015, -0.2785, 0.0487), (0.1514, -1.295, 0.2475), (0.2511, -0.7774, 0.156), (-0.9907, -1.518, 0.4106), (-0.2366, -0.1723, 0.0487), (-0.6167, -1.898, 0.466), (0.001512, 0.004652, 0.0008803), (-0.8838, -0.959, 0.2475), (-0.6601, -0.4814, 0.156), (-0.199, -0.6126, 0.02749), (-0.4052, -1.247, 0.1236)], [], [(3, 1, 7, 10), (0, 2, 11, 6), (2, 3, 10, 11), (9, 10, 7, 5), (4, 6, 11, 8), (8, 11, 10, 9), (15, 22, 19, 13), (12, 18, 23, 14), (14, 23, 22, 15), (21, 17, 19, 22), (16, 20, 23, 18), (20, 21, 22, 23), (0, 6, 18, 12), (1, 3, 15, 13), (7, 1, 13, 19), (2, 0, 12, 14), (3, 2, 14, 15), (6, 4, 16, 18), (9, 5, 17, 21), (5, 7, 19, 17), (4, 8, 20, 16), (8, 9, 21, 20), (27, 25, 31, 34), (24, 26, 35, 30), (26, 27, 34, 35), (33, 34, 31, 29), (28, 30, 35, 32), (32, 35, 34, 33), (39, 46, 43, 37), (36, 42, 47, 38), (38, 47, 46, 39), (45, 41, 43, 46), (40, 44, 47, 42), (44, 45, 46, 47), (24, 30, 42, 36), (25, 27, 39, 37), (31, 25, 37, 43), (26, 24, 36, 38), (27, 26, 38, 39), (30, 28, 40, 42), (33, 29, 41, 45), (29, 31, 43, 41), (28, 32, 44, 40), (32, 33, 45, 44), (51, 49, 55, 58), (48, 50, 59, 54), (50, 51, 58, 59), (57, 58, 55, 53), (52, 54, 59, 56), (56, 59, 58, 57), (63, 70, 67, 61), (60, 66, 71, 62), (62, 71, 70, 63), (69, 65, 67, 70), (64, 68, 71, 66), (68, 69, 70, 71), (48, 54, 66, 60), (49, 51, 63, 61), (55, 49, 61, 67), (50, 48, 60, 62), (51, 50, 62, 63), (54, 52, 64, 66), (57, 53, 65, 69), (53, 55, 67, 65), (52, 56, 68, 64), (56, 57, 69, 68), (75, 73, 79, 82), (72, 74, 83, 78), (74, 75, 82, 83), (81, 82, 79, 77), (76, 78, 83, 80), (80, 83, 82, 81), (87, 94, 91, 85), (84, 90, 95, 86), (86, 95, 94, 87), (93, 89, 91, 94), (88, 92, 95, 90), (92, 93, 94, 95), (72, 78, 90, 84), (73, 75, 87, 85), (79, 73, 85, 91), (74, 72, 84, 86), (75, 74, 86, 87), (78, 76, 88, 90), (81, 77, 89, 93), (77, 79, 91, 89), (76, 80, 92, 88), (80, 81, 93, 92), (99, 97, 103, 106), (96, 98, 107, 102), (98, 99, 106, 107), (105, 106, 103, 101), (100, 102, 107, 104), (104, 107, 106, 105), (111, 118, 115, 109), (108, 114, 119, 110), (110, 119, 118, 111), (117, 113, 115, 118), (112, 116, 119, 114), (116, 117, 118, 119), (96, 102, 114, 108), (97, 99, 111, 109), (103, 97, 109, 115), (98, 96, 108, 110), (99, 98, 110, 111), (102, 100, 112, 114), (105, 101, 113, 117), (101, 103, 115, 113), (100, 104, 116, 112), (104, 105, 117, 116)])
_uv = me_plane_002.uv_layers.new(name='UVMap')
_uv.uv.foreach_set('vector', [0.3409, 0.4887, 0.02256, 0.4887, 0.02256, 0.01128, 0.3409, 0.01128, 0.9774, 0.4887, 0.6591, 0.4887, 0.6591, 0.01128, 0.9774, 0.01128, 0.6591, 0.4887, 0.3409, 0.4887, 0.3409, 0.01128, 0.6591, 0.01128, 0.3409, 0.4887, 0.3409, 0.01128, 0.02256, 0.01128, 0.02256, 0.4887, 0.9774, 0.4887, 0.9774, 0.01128, 0.6591, 0.01128, 0.6591, 0.4887, 0.6591, 0.4887, 0.6591, 0.01128, 0.3409, 0.01128, 0.3409, 0.4887, 0.3409, 0.4887, 0.3409, 0.01128, 0.02256, 0.01128, 0.02256, 0.4887, 0.9774, 0.4887, 0.9774, 0.01128, 0.6591, 0.01128, 0.6591, 0.4887, 0.6591, 0.4887, 0.6591, 0.01128, 0.3409, 0.01128, 0.3409, 0.4887, 0.3409, 0.4887, 0.02256, 0.4887, 0.02256, 0.01128, 0.3409, 0.01128, 0.9774, 0.4887, 0.6591, 0.4887, 0.6591, 0.01128, 0.9774, 0.01128, 0.6591, 0.4887, 0.3409, 0.4887, 0.3409, 0.01128, 0.6591, 0.01128, 0.9774, 0.4887, 0.9774, 0.01128, 0.9774, 0.01128, 0.9774, 0.4887, 0.02256, 0.4887, 0.3409, 0.4887, 0.3409, 0.4887, 0.02256, 0.4887, 0.02256, 0.01128, 0.02256, 0.4887, 0.02256, 0.4887, 0.02256, 0.01128, 0.6591, 0.4887, 0.9774, 0.4887, 0.9774, 0.4887, 0.6591, 0.4887, 0.3409, 0.4887, 0.6591, 0.4887, 0.6591, 0.4887, 0.3409, 0.4887, 0.9774, 0.01128, 0.9774, 0.4887, 0.9774, 0.4887, 0.9774, 0.01128, 0.3409, 0.4887, 0.02256, 0.4887, 0.02256, 0.4887, 0.3409, 0.4887, 0.02256, 0.4887, 0.02256, 0.01128, 0.02256, 0.01128, 0.02256, 0.4887, 0.9774, 0.4887, 0.6591, 0.4887, 0.6591, 0.4887, 0.9774, 0.4887, 0.6591, 0.4887, 0.3409, 0.4887, 0.3409, 0.4887, 0.6591, 0.4887, 0.3409, 0.4887, 0.02256, 0.4887, 0.02256, 0.01128, 0.3409, 0.01128, 0.9774, 0.4887, 0.6591, 0.4887, 0.6591, 0.01128, 0.9774, 0.01128, 0.6591, 0.4887, 0.3409, 0.4887, 0.3409, 0.01128, 0.6591, 0.01128, 0.3409, 0.4887, 0.3409, 0.01128, 0.02256, 0.01128, 0.02256, 0.4887, 0.9774, 0.4887, 0.9774, 0.01128, 0.6591, 0.01128, 0.6591, 0.4887, 0.6591, 0.4887, 0.6591, 0.01128, 0.3409, 0.01128, 0.3409, 0.4887, 0.3409, 0.4887, 0.3409, 0.01128, 0.02256, 0.01128, 0.02256, 0.4887, 0.9774, 0.4887, 0.9774, 0.01128, 0.6591, 0.01128, 0.6591, 0.4887, 0.6591, 0.4887, 0.6591, 0.01128, 0.3409, 0.01128, 0.3409, 0.4887, 0.3409, 0.4887, 0.02256, 0.4887, 0.02256, 0.01128, 0.3409, 0.01128, 0.9774, 0.4887, 0.6591, 0.4887, 0.6591, 0.01128, 0.9774, 0.01128, 0.6591, 0.4887, 0.3409, 0.4887, 0.3409, 0.01128, 0.6591, 0.01128, 0.9774, 0.4887, 0.9774, 0.01128, 0.9774, 0.01128, 0.9774, 0.4887, 0.02256, 0.4887, 0.3409, 0.4887, 0.3409, 0.4887, 0.02256, 0.4887, 0.02256, 0.01128, 0.02256, 0.4887, 0.02256, 0.4887, 0.02256, 0.01128, 0.6591, 0.4887, 0.9774, 0.4887, 0.9774, 0.4887, 0.6591, 0.4887, 0.3409, 0.4887, 0.6591, 0.4887, 0.6591, 0.4887, 0.3409, 0.4887, 0.9774, 0.01128, 0.9774, 0.4887, 0.9774, 0.4887, 0.9774, 0.01128, 0.3409, 0.4887, 0.02256, 0.4887, 0.02256, 0.4887, 0.3409, 0.4887, 0.02256, 0.4887, 0.02256, 0.01128, 0.02256, 0.01128, 0.02256, 0.4887, 0.9774, 0.4887, 0.6591, 0.4887, 0.6591, 0.4887, 0.9774, 0.4887, 0.6591, 0.4887, 0.3409, 0.4887, 0.3409, 0.4887, 0.6591, 0.4887, 0.3409, 0.4887, 0.02256, 0.4887, 0.02256, 0.01128, 0.3409, 0.01128, 0.9774, 0.4887, 0.6591, 0.4887, 0.6591, 0.01128, 0.9774, 0.01128, 0.6591, 0.4887, 0.3409, 0.4887, 0.3409, 0.01128, 0.6591, 0.01128, 0.3409, 0.4887, 0.3409, 0.01128, 0.02256, 0.01128, 0.02256, 0.4887, 0.9774, 0.4887, 0.9774, 0.01128, 0.6591, 0.01128, 0.6591, 0.4887, 0.6591, 0.4887, 0.6591, 0.01128, 0.3409, 0.01128, 0.3409, 0.4887, 0.3409, 0.4887, 0.3409, 0.01128, 0.02256, 0.01128, 0.02256, 0.4887, 0.9774, 0.4887, 0.9774, 0.01128, 0.6591, 0.01128, 0.6591, 0.4887, 0.6591, 0.4887, 0.6591, 0.01128, 0.3409, 0.01128, 0.3409, 0.4887, 0.3409, 0.4887, 0.02256, 0.4887, 0.02256, 0.01128, 0.3409, 0.01128, 0.9774, 0.4887, 0.6591, 0.4887, 0.6591, 0.01128, 0.9774, 0.01128, 0.6591, 0.4887, 0.3409, 0.4887, 0.3409, 0.01128, 0.6591, 0.01128, 0.9774, 0.4887, 0.9774, 0.01128, 0.9774, 0.01128, 0.9774, 0.4887, 0.02256, 0.4887, 0.3409, 0.4887, 0.3409, 0.4887, 0.02256, 0.4887, 0.02256, 0.01128, 0.02256, 0.4887, 0.02256, 0.4887, 0.02256, 0.01128, 0.6591, 0.4887, 0.9774, 0.4887, 0.9774, 0.4887, 0.6591, 0.4887, 0.3409, 0.4887, 0.6591, 0.4887, 0.6591, 0.4887, 0.3409, 0.4887, 0.9774, 0.01128, 0.9774, 0.4887, 0.9774, 0.4887, 0.9774, 0.01128, 0.3409, 0.4887, 0.02256, 0.4887, 0.02256, 0.4887, 0.3409, 0.4887, 0.02256, 0.4887, 0.02256, 0.01128, 0.02256, 0.01128, 0.02256, 0.4887, 0.9774, 0.4887, 0.6591, 0.4887, 0.6591, 0.4887, 0.9774, 0.4887, 0.6591, 0.4887, 0.3409, 0.4887, 0.3409, 0.4887, 0.6591, 0.4887, 0.3409, 0.4887, 0.02256, 0.4887, 0.02256, 0.01128, 0.3409, 0.01128, 0.9774, 0.4887, 0.6591, 0.4887, 0.6591, 0.01128, 0.9774, 0.01128, 0.6591, 0.4887, 0.3409, 0.4887, 0.3409, 0.01128, 0.6591, 0.01128, 0.3409, 0.4887, 0.3409, 0.01128, 0.02256, 0.01128, 0.02256, 0.4887, 0.9774, 0.4887, 0.9774, 0.01128, 0.6591, 0.01128, 0.6591, 0.4887, 0.6591, 0.4887, 0.6591, 0.01128, 0.3409, 0.01128, 0.3409, 0.4887, 0.3409, 0.4887, 0.3409, 0.01128, 0.02256, 0.01128, 0.02256, 0.4887, 0.9774, 0.4887, 0.9774, 0.01128, 0.6591, 0.01128, 0.6591, 0.4887, 0.6591, 0.4887, 0.6591, 0.01128, 0.3409, 0.01128, 0.3409, 0.4887, 0.3409, 0.4887, 0.02256, 0.4887, 0.02256, 0.01128, 0.3409, 0.01128, 0.9774, 0.4887, 0.6591, 0.4887, 0.6591, 0.01128, 0.9774, 0.01128, 0.6591, 0.4887, 0.3409, 0.4887, 0.3409, 0.01128, 0.6591, 0.01128, 0.9774, 0.4887, 0.9774, 0.01128, 0.9774, 0.01128, 0.9774, 0.4887, 0.02256, 0.4887, 0.3409, 0.4887, 0.3409, 0.4887, 0.02256, 0.4887, 0.02256, 0.01128, 0.02256, 0.4887, 0.02256, 0.4887, 0.02256, 0.01128, 0.6591, 0.4887, 0.9774, 0.4887, 0.9774, 0.4887, 0.6591, 0.4887, 0.3409, 0.4887, 0.6591, 0.4887, 0.6591, 0.4887, 0.3409, 0.4887, 0.9774, 0.01128, 0.9774, 0.4887, 0.9774, 0.4887, 0.9774, 0.01128, 0.3409, 0.4887, 0.02256, 0.4887, 0.02256, 0.4887, 0.3409, 0.4887, 0.02256, 0.4887, 0.02256, 0.01128, 0.02256, 0.01128, 0.02256, 0.4887, 0.9774, 0.4887, 0.6591, 0.4887, 0.6591, 0.4887, 0.9774, 0.4887, 0.6591, 0.4887, 0.3409, 0.4887, 0.3409, 0.4887, 0.6591, 0.4887, 0.3409, 0.4887, 0.02256, 0.4887, 0.02256, 0.01128, 0.3409, 0.01128, 0.9774, 0.4887, 0.6591, 0.4887, 0.6591, 0.01128, 0.9774, 0.01128, 0.6591, 0.4887, 0.3409, 0.4887, 0.3409, 0.01128, 0.6591, 0.01128, 0.3409, 0.4887, 0.3409, 0.01128, 0.02256, 0.01128, 0.02256, 0.4887, 0.9774, 0.4887, 0.9774, 0.01128, 0.6591, 0.01128, 0.6591, 0.4887, 0.6591, 0.4887, 0.6591, 0.01128, 0.3409, 0.01128, 0.3409, 0.4887, 0.3409, 0.4887, 0.3409, 0.01128, 0.02256, 0.01128, 0.02256, 0.4887, 0.9774, 0.4887, 0.9774, 0.01128, 0.6591, 0.01128, 0.6591, 0.4887, 0.6591, 0.4887, 0.6591, 0.01128, 0.3409, 0.01128, 0.3409, 0.4887, 0.3409, 0.4887, 0.02256, 0.4887, 0.02256, 0.01128, 0.3409, 0.01128, 0.9774, 0.4887, 0.6591, 0.4887, 0.6591, 0.01128, 0.9774, 0.01128, 0.6591, 0.4887, 0.3409, 0.4887, 0.3409, 0.01128, 0.6591, 0.01128, 0.9774, 0.4887, 0.9774, 0.01128, 0.9774, 0.01128, 0.9774, 0.4887, 0.02256, 0.4887, 0.3409, 0.4887, 0.3409, 0.4887, 0.02256, 0.4887, 0.02256, 0.01128, 0.02256, 0.4887, 0.02256, 0.4887, 0.02256, 0.01128, 0.6591, 0.4887, 0.9774, 0.4887, 0.9774, 0.4887, 0.6591, 0.4887, 0.3409, 0.4887, 0.6591, 0.4887, 0.6591, 0.4887, 0.3409, 0.4887, 0.9774, 0.01128, 0.9774, 0.4887, 0.9774, 0.4887, 0.9774, 0.01128, 0.3409, 0.4887, 0.02256, 0.4887, 0.02256, 0.4887, 0.3409, 0.4887, 0.02256, 0.4887, 0.02256, 0.01128, 0.02256, 0.01128, 0.02256, 0.4887, 0.9774, 0.4887, 0.6591, 0.4887, 0.6591, 0.4887, 0.9774, 0.4887, 0.6591, 0.4887, 0.3409, 0.4887, 0.3409, 0.4887, 0.6591, 0.4887])
me_plane_002.materials.append(mat_material_004)
me_plane_002.use_remesh_fix_poles = True
me_plane_002.use_remesh_preserve_attributes = False
me_plane_002.use_mirror_vertex_groups = False
me_plane_002.update()
me_plane = bpy.data.meshes.new('Plane')
me_plane.from_pydata([(1.974, 0.9387, 32.51), (1.323, 1.076, 32.55), (1.22, 0.4895, 32.85), (1.871, 0.3521, 32.81), (1.295, -0.2899, -0.151), (0.2732, 1.298, -0.151), (-1.295, 0.2899, 0.151), (-0.2732, -1.298, 0.151), (-0.218, 5.253, 13.19), (0.009817, 5.314, 13.19), (0.05481, 5.146, 13.35), (-0.173, 5.085, 13.35), (4.957, -6.77, 24.54), (4.719, -6.99, 24.54), (4.608, -6.871, 24.82), (4.847, -6.65, 24.82), (2.499, 5.026, 36.93), (2.108, 5.089, 36.93), (2.062, 4.809, 37.21), (2.453, 4.745, 37.21), (1.457, -0.1188, 1.614), (0.4963, 1.375, 1.614), (-0.9784, 0.4267, 1.898), (-0.01764, -1.067, 1.898), (1.59, 0.02089, 3.056), (0.6784, 1.438, 3.056), (-0.7203, 0.5383, 3.325), (0.191, -0.8787, 3.325), (1.713, 0.1508, 4.396), (0.8478, 1.496, 4.396), (-0.4803, 0.6421, 4.652), (0.385, -0.7034, 4.652), (1.831, 0.2747, 5.675), (1.009, 1.552, 5.675), (-0.2514, 0.7411, 5.917), (0.57, -0.5361, 5.917), (1.944, 0.3943, 6.909), (1.165, 1.606, 6.909), (-0.03036, 0.8367, 7.139), (0.7487, -0.3747, 7.139), (-0.02763, 0.5506, 9.619), (0.8647, -0.4113, 9.619), (1.807, 0.4629, 9.882), (0.9147, 1.425, 9.882), (-0.1837, 0.3772, 10.86), (0.6802, -0.554, 10.86), (1.592, 0.2923, 11.11), (0.7285, 1.223, 11.11), (-0.3282, 0.2167, 12.0), (0.5093, -0.6861, 12.0), (1.394, 0.1344, 12.25), (0.5562, 1.037, 12.25), (-0.4656, 0.06403, 13.09), (0.3468, -0.8117, 13.09), (1.205, -0.01576, 13.33), (0.3923, 0.8599, 13.33), (-0.598, -0.08303, 14.15), (0.1902, -0.9327, 14.15), (1.023, -0.1605, 14.38), (0.2343, 0.6892, 14.38), (-0.7265, -0.2258, 15.17), (0.03825, -1.05, 15.17), (0.8458, -0.3009, 15.39), (0.08105, 0.5234, 15.39), (-0.8519, -0.3651, 16.16), (-0.11, -1.165, 16.16), (0.6734, -0.438, 16.38), (-0.06851, 0.3617, 16.38), (-0.9747, -0.5015, 17.14), (-0.2552, -1.277, 17.14), (0.5045, -0.5721, 17.35), (-0.215, 0.2034, 17.35), (-1.095, -0.6354, 18.09), (-0.3977, -1.387, 18.09), (0.3388, -0.7039, 18.3), (-0.3587, 0.04794, 18.3), (-1.214, -0.7671, 19.03), (-0.538, -1.496, 19.03), (0.1757, -0.8334, 19.23), (-0.5001, -0.105, 19.23), (0.1036, -0.4279, 21.12), (-0.7959, -0.2141, 21.25), (-0.9877, -1.116, 21.41), (-0.0882, -1.329, 21.27), (0.2626, -0.3107, 22.09), (-0.6151, -0.1022, 22.22), (-0.8023, -0.9818, 22.37), (0.07543, -1.19, 22.24), (0.4093, -0.2027, 22.98), (-0.4484, 0.001137, 23.11), (-0.6313, -0.8584, 23.25), (0.2264, -1.062, 23.13), (0.5485, -0.1001, 23.83), (-0.2902, 0.09918, 23.95), (-0.469, -0.7413, 24.09), (0.3696, -0.9406, 23.97), (0.6824, -0.001459, 24.64), (-0.138, 0.1935, 24.76), (-0.3129, -0.6287, 24.9), (0.5074, -0.8236, 24.78), (0.8122, 0.09419, 25.43), (0.009571, 0.2849, 25.55), (-0.1616, -0.5194, 25.69), (0.641, -0.7102, 25.57), (0.9387, 0.1874, 26.2), (0.1534, 0.374, 26.32), (-0.01408, -0.413, 26.45), (0.7712, -0.5996, 26.33), (1.062, 0.2786, 26.95), (0.2941, 0.4612, 27.07), (0.1302, -0.3089, 27.2), (0.8986, -0.4915, 27.08), (1.184, 0.368, 27.69), (0.4321, 0.5467, 27.8), (0.2717, -0.2067, 27.93), (1.024, -0.3854, 27.82), (1.303, 0.456, 28.42), (0.5677, 0.6307, 28.53), (0.4109, -0.1063, 28.65), (1.146, -0.2811, 28.54), (1.421, 0.5426, 29.13), (0.7013, 0.7135, 29.24), (0.5479, -0.007447, 29.36), (1.267, -0.1784, 29.26), (1.537, 0.6279, 29.84), (0.833, 0.7951, 29.94), (0.683, 0.09005, 30.06), (1.387, -0.07713, 29.96), (1.651, 0.7122, 30.53), (0.9631, 0.8757, 30.64), (0.8164, 0.1863, 30.75), (1.504, 0.02285, 30.65), (1.764, 0.7956, 31.22), (1.092, 0.9553, 31.32), (0.9482, 0.2814, 31.44), (1.621, 0.1217, 31.34), (1.876, 0.878, 31.9), (1.219, 1.034, 32.0), (1.079, 0.3755, 32.11), (1.736, 0.2194, 32.01), (0.1796, 2.193, 9.254), (1.197, 2.466, 9.254), (1.398, 1.717, 9.966), (0.3805, 1.444, 9.966), (0.1037, 2.777, 10.0), (0.9702, 3.009, 10.0), (1.141, 2.371, 10.61), (0.2748, 2.139, 10.61), (0.0427, 3.246, 10.61), (0.7881, 3.446, 10.61), (0.9353, 2.897, 11.13), (0.1899, 2.698, 11.13), (-0.01026, 3.654, 11.13), (0.63, 3.826, 11.13), (0.7564, 3.354, 11.58), (0.1162, 3.183, 11.58), (-0.05796, 4.021, 11.6), (0.4876, 4.167, 11.6), (0.5953, 3.766, 11.99), (0.04978, 3.619, 11.99), (-0.1018, 4.359, 12.04), (0.3566, 4.482, 12.04), (0.4471, 4.144, 12.36), (-0.0113, 4.021, 12.36), (-0.1428, 4.674, 12.44), (0.2344, 4.775, 12.44), (0.3089, 4.497, 12.71), (-0.0683, 4.396, 12.71), (-0.1814, 4.971, 12.82), (0.1192, 5.052, 12.82), (0.1785, 4.83, 13.03), (-0.122, 4.75, 13.03), (0.6919, -1.758, 20.44), (0.06141, -2.34, 20.44), (-0.2295, -2.025, 21.18), (0.401, -1.443, 21.18), (1.183, -2.335, 20.91), (0.598, -2.876, 20.91), (0.3279, -2.584, 21.6), (0.9133, -2.043, 21.6), (1.596, -2.82, 21.31), (1.049, -3.326, 21.31), (0.796, -3.052, 21.96), (1.343, -2.547, 21.96), (1.965, -3.254, 21.66), (1.451, -3.728, 21.66), (1.214, -3.471, 22.27), (1.728, -2.997, 22.27), (2.304, -3.652, 21.99), (1.821, -4.098, 21.99), (1.599, -3.856, 22.56), (2.081, -3.411, 22.56), (2.621, -4.025, 22.3), (2.168, -4.443, 22.3), (1.958, -4.217, 22.83), (2.412, -3.798, 22.83), (2.921, -4.377, 22.58), (2.495, -4.77, 22.58), (2.299, -4.558, 23.09), (2.725, -4.164, 23.09), (3.207, -4.713, 22.86), (2.808, -5.082, 22.86), (2.623, -4.883, 23.33), (3.023, -4.514, 23.33), (3.482, -5.036, 23.12), (3.107, -5.382, 23.12), (2.934, -5.195, 23.56), (3.309, -4.849, 23.56), (3.746, -5.347, 23.38), (3.396, -5.67, 23.38), (3.235, -5.495, 23.79), (3.585, -5.172, 23.79), (4.002, -5.647, 23.62), (3.676, -5.949, 23.62), (3.525, -5.786, 24.01), (3.851, -5.484, 24.01), (4.25, -5.939, 23.86), (3.947, -6.22, 23.86), (3.806, -6.068, 24.22), (4.11, -5.787, 24.22), (4.492, -6.223, 24.09), (4.21, -6.483, 24.09), (4.08, -6.342, 24.43), (4.362, -6.082, 24.43), (4.727, -6.5, 24.32), (4.467, -6.74, 24.32), (4.347, -6.61, 24.63), (4.607, -6.37, 24.63), (2.038, 1.466, 33.06), (1.417, 1.567, 33.06), (1.344, 1.121, 33.5), (1.966, 1.02, 33.5), (2.093, 1.886, 33.52), (1.498, 1.983, 33.52), (1.429, 1.556, 33.94), (2.023, 1.46, 33.94), (2.141, 2.264, 33.93), (1.572, 2.356, 33.93), (1.505, 1.947, 34.33), (2.075, 1.855, 34.33), (2.187, 2.616, 34.31), (1.64, 2.705, 34.31), (1.576, 2.313, 34.7), (2.123, 2.224, 34.7), (2.23, 2.951, 34.68), (1.705, 3.037, 34.68), (1.644, 2.659, 35.05), (2.169, 2.574, 35.05), (2.272, 3.273, 35.03), (1.767, 3.355, 35.03), (1.709, 2.992, 35.38), (2.213, 2.91, 35.38), (2.312, 3.583, 35.36), (1.828, 3.662, 35.36), (1.771, 3.314, 35.71), (2.256, 3.236, 35.71), (2.351, 3.885, 35.69), (1.886, 3.961, 35.69), (1.832, 3.627, 36.02), (2.297, 3.551, 36.02), (2.389, 4.179, 36.01), (1.943, 4.252, 36.01), (1.891, 3.932, 36.33), (2.337, 3.859, 36.33), (2.427, 4.467, 36.32), (1.999, 4.537, 36.32), (1.949, 4.23, 36.62), (2.377, 4.16, 36.62), (2.463, 4.749, 36.63), (2.054, 4.816, 36.63), (2.006, 4.522, 36.92), (2.415, 4.455, 36.92), (-0.02763, 0.5506, 9.619), (0.8647, -0.4113, 9.619), (1.807, 0.4629, 9.882)], [], [(76, 77, 173), (77, 172, 173), (20, 21, 25, 24), (7, 4, 20, 23), (174, 76, 173), (6, 7, 23, 22), (5, 6, 22, 21), (4, 5, 21, 20), (16, 17, 18, 19), (78, 172, 77), (40, 39, 41), (15, 14, 13, 12), (142, 43, 274, 42), (80, 83, 175), (83, 174, 175), (42, 274, 273, 41), (143, 40, 41), (41, 273, 272, 143), (80, 79, 81), (80, 78, 79), (141, 142, 42), (143, 272, 43, 142), (81, 79, 76, 82), (11, 10, 9, 8), (140, 40, 143), (140, 38, 40), (38, 39, 40), (36, 42, 41, 39), (37, 141, 42, 36), (7, 6, 5, 4), (37, 140, 141), (37, 38, 140), (80, 175, 172, 78), (83, 82, 76, 174), (21, 22, 26, 25), (22, 23, 27, 26), (23, 20, 24, 27), (24, 25, 29, 28), (25, 26, 30, 29), (26, 27, 31, 30), (27, 24, 28, 31), (28, 29, 33, 32), (29, 30, 34, 33), (30, 31, 35, 34), (31, 28, 32, 35), (32, 33, 37, 36), (33, 34, 38, 37), (34, 35, 39, 38), (35, 32, 36, 39), (272, 273, 45, 44), (273, 274, 46, 45), (274, 43, 47, 46), (43, 272, 44, 47), (44, 45, 49, 48), (45, 46, 50, 49), (46, 47, 51, 50), (47, 44, 48, 51), (48, 49, 53, 52), (49, 50, 54, 53), (50, 51, 55, 54), (51, 48, 52, 55), (52, 53, 57, 56), (53, 54, 58, 57), (54, 55, 59, 58), (55, 52, 56, 59), (56, 57, 61, 60), (57, 58, 62, 61), (58, 59, 63, 62), (59, 56, 60, 63), (60, 61, 65, 64), (61, 62, 66, 65), (62, 63, 67, 66), (63, 60, 64, 67), (64, 65, 69, 68), (65, 66, 70, 69), (66, 67, 71, 70), (67, 64, 68, 71), (68, 69, 73, 72), (69, 70, 74, 73), (70, 71, 75, 74), (71, 68, 72, 75), (72, 73, 77, 76), (73, 74, 78, 77), (74, 75, 79, 78), (75, 72, 76, 79), (80, 81, 85, 84), (81, 82, 86, 85), (82, 83, 87, 86), (83, 80, 84, 87), (84, 85, 89, 88), (85, 86, 90, 89), (86, 87, 91, 90), (87, 84, 88, 91), (88, 89, 93, 92), (89, 90, 94, 93), (90, 91, 95, 94), (91, 88, 92, 95), (92, 93, 97, 96), (93, 94, 98, 97), (94, 95, 99, 98), (95, 92, 96, 99), (96, 97, 101, 100), (97, 98, 102, 101), (98, 99, 103, 102), (99, 96, 100, 103), (100, 101, 105, 104), (101, 102, 106, 105), (102, 103, 107, 106), (103, 100, 104, 107), (104, 105, 109, 108), (105, 106, 110, 109), (106, 107, 111, 110), (107, 104, 108, 111), (108, 109, 113, 112), (109, 110, 114, 113), (110, 111, 115, 114), (111, 108, 112, 115), (112, 113, 117, 116), (113, 114, 118, 117), (114, 115, 119, 118), (115, 112, 116, 119), (116, 117, 121, 120), (117, 118, 122, 121), (118, 119, 123, 122), (119, 116, 120, 123), (120, 121, 125, 124), (121, 122, 126, 125), (122, 123, 127, 126), (123, 120, 124, 127), (124, 125, 129, 128), (125, 126, 130, 129), (126, 127, 131, 130), (127, 124, 128, 131), (128, 129, 133, 132), (129, 130, 134, 133), (130, 131, 135, 134), (131, 128, 132, 135), (132, 133, 137, 136), (133, 134, 138, 137), (134, 135, 139, 138), (135, 132, 136, 139), (136, 137, 1, 0), (137, 138, 2, 1), (138, 139, 3, 2), (139, 136, 0, 3), (144, 145, 141, 140), (145, 146, 142, 141), (146, 147, 143, 142), (147, 144, 140, 143), (148, 149, 145, 144), (149, 150, 146, 145), (150, 151, 147, 146), (151, 148, 144, 147), (152, 153, 149, 148), (153, 154, 150, 149), (154, 155, 151, 150), (155, 152, 148, 151), (156, 157, 153, 152), (157, 158, 154, 153), (158, 159, 155, 154), (159, 156, 152, 155), (160, 161, 157, 156), (161, 162, 158, 157), (162, 163, 159, 158), (163, 160, 156, 159), (164, 165, 161, 160), (165, 166, 162, 161), (166, 167, 163, 162), (167, 164, 160, 163), (168, 169, 165, 164), (169, 170, 166, 165), (170, 171, 167, 166), (171, 168, 164, 167), (8, 9, 169, 168), (9, 10, 170, 169), (10, 11, 171, 170), (11, 8, 168, 171), (176, 177, 173, 172), (177, 178, 174, 173), (178, 179, 175, 174), (179, 176, 172, 175), (180, 181, 177, 176), (181, 182, 178, 177), (182, 183, 179, 178), (183, 180, 176, 179), (184, 185, 181, 180), (185, 186, 182, 181), (186, 187, 183, 182), (187, 184, 180, 183), (188, 189, 185, 184), (189, 190, 186, 185), (190, 191, 187, 186), (191, 188, 184, 187), (192, 193, 189, 188), (193, 194, 190, 189), (194, 195, 191, 190), (195, 192, 188, 191), (196, 197, 193, 192), (197, 198, 194, 193), (198, 199, 195, 194), (199, 196, 192, 195), (200, 201, 197, 196), (201, 202, 198, 197), (202, 203, 199, 198), (203, 200, 196, 199), (204, 205, 201, 200), (205, 206, 202, 201), (206, 207, 203, 202), (207, 204, 200, 203), (208, 209, 205, 204), (209, 210, 206, 205), (210, 211, 207, 206), (211, 208, 204, 207), (212, 213, 209, 208), (213, 214, 210, 209), (214, 215, 211, 210), (215, 212, 208, 211), (216, 217, 213, 212), (217, 218, 214, 213), (218, 219, 215, 214), (219, 216, 212, 215), (220, 221, 217, 216), (221, 222, 218, 217), (222, 223, 219, 218), (223, 220, 216, 219), (224, 225, 221, 220), (225, 226, 222, 221), (226, 227, 223, 222), (227, 224, 220, 223), (12, 13, 225, 224), (13, 14, 226, 225), (14, 15, 227, 226), (15, 12, 224, 227), (0, 1, 229, 228), (1, 2, 230, 229), (2, 3, 231, 230), (3, 0, 228, 231), (228, 229, 233, 232), (229, 230, 234, 233), (230, 231, 235, 234), (231, 228, 232, 235), (232, 233, 237, 236), (233, 234, 238, 237), (234, 235, 239, 238), (235, 232, 236, 239), (236, 237, 241, 240), (237, 238, 242, 241), (238, 239, 243, 242), (239, 236, 240, 243), (240, 241, 245, 244), (241, 242, 246, 245), (242, 243, 247, 246), (243, 240, 244, 247), (244, 245, 249, 248), (245, 246, 250, 249), (246, 247, 251, 250), (247, 244, 248, 251), (248, 249, 253, 252), (249, 250, 254, 253), (250, 251, 255, 254), (251, 248, 252, 255), (252, 253, 257, 256), (253, 254, 258, 257), (254, 255, 259, 258), (255, 252, 256, 259), (256, 257, 261, 260), (257, 258, 262, 261), (258, 259, 263, 262), (259, 256, 260, 263), (260, 261, 265, 264), (261, 262, 266, 265), (262, 263, 267, 266), (263, 260, 264, 267), (264, 265, 269, 268), (265, 266, 270, 269), (266, 267, 271, 270), (267, 264, 268, 271), (268, 269, 17, 16), (269, 270, 18, 17), (270, 271, 19, 18), (271, 268, 16, 19)])
_uv = me_plane.uv_layers.new(name='UVMap')
_uv.uv.foreach_set('vector', [0.1499, 0.9085, 0.1568, 0.8846, 0.1914, 0.8766, 0.1568, 0.8846, 0.1916, 0.867, 0.1914, 0.8766, 0.01719, 0.8425, 0.01719, 0.8425, 0.01723, 0.8425, 0.01723, 0.8425, 0.01716, 0.8424, 0.01713, 0.8425, 0.01719, 0.8425, 0.01719, 0.8425, 0.2016, 0.8813, 0.1499, 0.9085, 0.1914, 0.8766, 0.01717, 0.8425, 0.01716, 0.8424, 0.01719, 0.8425, 0.01719, 0.8425, 0.01716, 0.8425, 0.01717, 0.8425, 0.0172, 0.8425, 0.01719, 0.8425, 0.01713, 0.8425, 0.01716, 0.8425, 0.01719, 0.8425, 0.01719, 0.8425, 0.9748, 0.8688, 0.9787, 0.8659, 0.9935, 0.873, 0.9774, 0.8724, 0.1604, 0.8567, 0.1916, 0.867, 0.1568, 0.8846, 0.01798, 0.8424, 0.01736, 0.8425, 0.01717, 0.8449, 0.1966, 0.8734, 0.1966, 0.8734, 0.1966, 0.8734, 0.1966, 0.8734, 0.01769, 0.8422, 0.01663, 0.841, 0.0189, 0.8438, 0.01879, 0.8434, 0.2183, 0.8425, 0.2168, 0.8735, 0.2053, 0.8669, 0.2168, 0.8735, 0.2016, 0.8813, 0.2053, 0.8669, 0.01879, 0.8434, 0.0189, 0.8438, 0.01737, 0.8453, 0.01717, 0.8449, 0.01781, 0.843, 0.01798, 0.8424, 0.01717, 0.8449, 0.01717, 0.8449, 0.01737, 0.8453, 0.01661, 0.841, 0.01781, 0.843, 0.2183, 0.8425, 0.159, 0.8275, 0.2199, 0.8143, 0.2183, 0.8425, 0.1604, 0.8567, 0.159, 0.8275, 0.01735, 0.8424, 0.01769, 0.8422, 0.01879, 0.8434, 0.01781, 0.843, 0.01661, 0.841, 0.01663, 0.841, 0.01769, 0.8422, 0.2199, 0.8143, 0.159, 0.8275, 0.1543, 0.801, 0.2213, 0.7863, 0.01745, 0.8424, 0.01745, 0.8424, 0.01745, 0.8424, 0.01745, 0.8424, 0.01736, 0.8424, 0.01798, 0.8424, 0.01781, 0.843, 0.01736, 0.8424, 0.01734, 0.8424, 0.01798, 0.8424, 0.01734, 0.8425, 0.01736, 0.8425, 0.01798, 0.8424, 0.01736, 0.8425, 0.01879, 0.8434, 0.01717, 0.8449, 0.01736, 0.8425, 0.01734, 0.8424, 0.01735, 0.8424, 0.01879, 0.8434, 0.01736, 0.8425, 0.01716, 0.8424, 0.01717, 0.8425, 0.01716, 0.8425, 0.01713, 0.8425, 0.01734, 0.8424, 0.01736, 0.8424, 0.01735, 0.8424, 0.01734, 0.8424, 0.01734, 0.8424, 0.01736, 0.8424, 0.2183, 0.8425, 0.2053, 0.8669, 0.1916, 0.867, 0.1604, 0.8567, 0.2168, 0.8735, 0.2176, 0.9033, 0.1499, 0.9085, 0.2016, 0.8813, 0.01719, 0.8425, 0.0172, 0.8425, 0.01723, 0.8425, 0.01723, 0.8425, 0.01719, 0.8425, 0.01719, 0.8425, 0.01723, 0.8425, 0.01723, 0.8425, 0.01719, 0.8425, 0.01719, 0.8425, 0.01723, 0.8425, 0.01723, 0.8425, 0.01723, 0.8425, 0.01723, 0.8425, 0.01727, 0.8425, 0.01727, 0.8425, 0.01723, 0.8425, 0.01723, 0.8425, 0.01727, 0.8425, 0.01727, 0.8425, 0.01723, 0.8425, 0.01723, 0.8425, 0.01727, 0.8425, 0.01727, 0.8425, 0.01723, 0.8425, 0.01723, 0.8425, 0.01727, 0.8425, 0.01727, 0.8425, 0.01727, 0.8425, 0.01727, 0.8425, 0.01731, 0.8425, 0.01731, 0.8425, 0.01727, 0.8425, 0.01727, 0.8425, 0.01731, 0.8425, 0.01731, 0.8425, 0.01727, 0.8425, 0.01727, 0.8425, 0.01731, 0.8425, 0.01731, 0.8425, 0.01727, 0.8425, 0.01727, 0.8425, 0.01731, 0.8425, 0.01731, 0.8425, 0.01731, 0.8425, 0.01731, 0.8425, 0.01734, 0.8424, 0.01736, 0.8425, 0.01731, 0.8425, 0.01731, 0.8425, 0.01734, 0.8424, 0.01734, 0.8424, 0.01731, 0.8425, 0.01731, 0.8425, 0.01736, 0.8425, 0.01734, 0.8425, 0.01731, 0.8425, 0.01731, 0.8425, 0.01736, 0.8425, 0.01736, 0.8425, 0.01661, 0.841, 0.01737, 0.8453, 0.01905, 0.8503, 0.006472, 0.8519, 0.01737, 0.8453, 0.0189, 0.8438, 0.02275, 0.8448, 0.01905, 0.8503, 0.0189, 0.8438, 0.01663, 0.841, 0.02151, 0.8384, 0.02275, 0.8448, 0.01663, 0.841, 0.01661, 0.841, 0.01666, 0.8343, 0.02151, 0.8384, 0.006472, 0.8519, 0.01905, 0.8503, 0.02582, 0.8569, 0.01385, 0.8681, 0.01905, 0.8503, 0.02275, 0.8448, 0.03023, 0.8465, 0.02582, 0.8569, 0.02275, 0.8448, 0.02151, 0.8384, 0.02956, 0.8362, 0.03023, 0.8465, 0.02151, 0.8384, 0.01666, 0.8343, 0.02438, 0.8263, 0.02956, 0.8362, 0.01385, 0.8681, 0.02582, 0.8569, 0.03732, 0.8629, 0.02854, 0.8793, 0.02582, 0.8569, 0.03023, 0.8465, 0.04126, 0.8484, 0.03732, 0.8629, 0.03023, 0.8465, 0.02956, 0.8362, 0.04095, 0.8344, 0.04126, 0.8484, 0.02956, 0.8362, 0.02438, 0.8263, 0.03686, 0.8202, 0.04095, 0.8344, 0.02854, 0.8793, 0.03732, 0.8629, 0.05223, 0.8677, 0.04598, 0.8868, 0.03732, 0.8629, 0.04126, 0.8484, 0.05537, 0.8501, 0.05223, 0.8677, 0.04126, 0.8484, 0.04095, 0.8344, 0.05529, 0.8331, 0.05537, 0.8501, 0.04095, 0.8344, 0.03686, 0.8202, 0.05227, 0.8157, 0.05529, 0.8331, 0.04598, 0.8868, 0.05223, 0.8677, 0.06952, 0.8713, 0.06486, 0.8922, 0.05223, 0.8677, 0.05537, 0.8501, 0.07202, 0.8515, 0.06952, 0.8713, 0.05537, 0.8501, 0.05529, 0.8331, 0.07203, 0.8321, 0.07202, 0.8515, 0.05529, 0.8331, 0.05227, 0.8157, 0.06975, 0.8125, 0.07203, 0.8321, 0.06486, 0.8922, 0.06952, 0.8713, 0.08868, 0.8743, 0.08485, 0.8964, 0.06952, 0.8713, 0.07202, 0.8515, 0.09078, 0.8526, 0.08868, 0.8743, 0.07202, 0.8515, 0.07203, 0.8321, 0.09079, 0.8312, 0.09078, 0.8526, 0.07203, 0.8321, 0.06975, 0.8125, 0.08886, 0.8098, 0.09079, 0.8312, 0.08485, 0.8964, 0.08868, 0.8743, 0.1095, 0.8769, 0.1059, 0.9001, 0.08868, 0.8743, 0.09078, 0.8526, 0.1115, 0.8536, 0.1095, 0.8769, 0.09078, 0.8526, 0.09079, 0.8312, 0.1114, 0.8304, 0.1115, 0.8536, 0.09079, 0.8312, 0.08886, 0.8098, 0.1094, 0.8075, 0.1114, 0.8304, 0.1059, 0.9001, 0.1095, 0.8769, 0.132, 0.8798, 0.1277, 0.9038, 0.1095, 0.8769, 0.1115, 0.8536, 0.1344, 0.8547, 0.132, 0.8798, 0.1115, 0.8536, 0.1114, 0.8304, 0.1341, 0.8294, 0.1344, 0.8547, 0.1114, 0.8304, 0.1094, 0.8075, 0.1311, 0.8047, 0.1341, 0.8294, 0.1277, 0.9038, 0.132, 0.8798, 0.1568, 0.8846, 0.1499, 0.9085, 0.132, 0.8798, 0.1344, 0.8547, 0.1604, 0.8567, 0.1568, 0.8846, 0.1344, 0.8547, 0.1341, 0.8294, 0.159, 0.8275, 0.1604, 0.8567, 0.1341, 0.8294, 0.1311, 0.8047, 0.1543, 0.801, 0.159, 0.8275, 0.2183, 0.8425, 0.2199, 0.8143, 0.2509, 0.8154, 0.25, 0.8447, 0.2199, 0.8143, 0.2213, 0.7863, 0.2514, 0.7867, 0.2509, 0.8154, 0.2176, 0.9033, 0.2168, 0.8735, 0.249, 0.8742, 0.2484, 0.9037, 0.2168, 0.8735, 0.2183, 0.8425, 0.25, 0.8447, 0.249, 0.8742, 0.25, 0.8447, 0.2509, 0.8154, 0.2806, 0.8159, 0.28, 0.8455, 0.2509, 0.8154, 0.2514, 0.7867, 0.2807, 0.7865, 0.2806, 0.8159, 0.2484, 0.9037, 0.249, 0.8742, 0.279, 0.8753, 0.2778, 0.9049, 0.249, 0.8742, 0.25, 0.8447, 0.28, 0.8455, 0.279, 0.8753, 0.28, 0.8455, 0.2806, 0.8159, 0.3099, 0.8162, 0.3094, 0.8463, 0.2806, 0.8159, 0.2807, 0.7865, 0.3099, 0.7861, 0.3099, 0.8162, 0.2778, 0.9049, 0.279, 0.8753, 0.3084, 0.8764, 0.307, 0.9065, 0.279, 0.8753, 0.28, 0.8455, 0.3094, 0.8463, 0.3084, 0.8764, 0.3094, 0.8463, 0.3099, 0.8162, 0.3392, 0.8164, 0.3387, 0.847, 0.3099, 0.8162, 0.3099, 0.7861, 0.3392, 0.7857, 0.3392, 0.8164, 0.307, 0.9065, 0.3084, 0.8764, 0.3378, 0.8776, 0.3363, 0.9082, 0.3084, 0.8764, 0.3094, 0.8463, 0.3387, 0.847, 0.3378, 0.8776, 0.3387, 0.847, 0.3392, 0.8164, 0.3688, 0.8166, 0.3683, 0.8477, 0.3392, 0.8164, 0.3392, 0.7857, 0.3688, 0.7854, 0.3688, 0.8166, 0.3363, 0.9082, 0.3378, 0.8776, 0.3673, 0.8788, 0.3658, 0.9099, 0.3378, 0.8776, 0.3387, 0.847, 0.3683, 0.8477, 0.3673, 0.8788, 0.3683, 0.8477, 0.3688, 0.8166, 0.3987, 0.8168, 0.3982, 0.8484, 0.3688, 0.8166, 0.3688, 0.7854, 0.3987, 0.7852, 0.3987, 0.8168, 0.3658, 0.9099, 0.3673, 0.8788, 0.3972, 0.8799, 0.3958, 0.9115, 0.3673, 0.8788, 0.3683, 0.8477, 0.3982, 0.8484, 0.3972, 0.8799, 0.3982, 0.8484, 0.3987, 0.8168, 0.429, 0.8171, 0.4284, 0.849, 0.3987, 0.8168, 0.3987, 0.7852, 0.4291, 0.785, 0.429, 0.8171, 0.3958, 0.9115, 0.3972, 0.8799, 0.4275, 0.881, 0.4262, 0.9131, 0.3972, 0.8799, 0.3982, 0.8484, 0.4284, 0.849, 0.4275, 0.881, 0.4284, 0.849, 0.429, 0.8171, 0.4597, 0.8174, 0.4592, 0.8497, 0.429, 0.8171, 0.4291, 0.785, 0.4599, 0.785, 0.4597, 0.8174, 0.4262, 0.9131, 0.4275, 0.881, 0.4583, 0.8821, 0.457, 0.9145, 0.4275, 0.881, 0.4284, 0.849, 0.4592, 0.8497, 0.4583, 0.8821, 0.4592, 0.8497, 0.4597, 0.8174, 0.4909, 0.8178, 0.4904, 0.8504, 0.4597, 0.8174, 0.4599, 0.785, 0.4912, 0.7851, 0.4909, 0.8178, 0.457, 0.9145, 0.4583, 0.8821, 0.4895, 0.883, 0.4884, 0.9158, 0.4583, 0.8821, 0.4592, 0.8497, 0.4904, 0.8504, 0.4895, 0.883, 0.4904, 0.8504, 0.4909, 0.8178, 0.5226, 0.8182, 0.522, 0.8511, 0.4909, 0.8178, 0.4912, 0.7851, 0.5229, 0.7852, 0.5226, 0.8182, 0.4884, 0.9158, 0.4895, 0.883, 0.5212, 0.884, 0.5201, 0.9169, 0.4895, 0.883, 0.4904, 0.8504, 0.522, 0.8511, 0.5212, 0.884, 0.522, 0.8511, 0.5226, 0.8182, 0.5548, 0.8186, 0.5542, 0.8518, 0.5226, 0.8182, 0.5229, 0.7852, 0.5551, 0.7855, 0.5548, 0.8186, 0.5201, 0.9169, 0.5212, 0.884, 0.5534, 0.8849, 0.5524, 0.918, 0.5212, 0.884, 0.522, 0.8511, 0.5542, 0.8518, 0.5534, 0.8849, 0.5542, 0.8518, 0.5548, 0.8186, 0.5876, 0.819, 0.587, 0.8525, 0.5548, 0.8186, 0.5551, 0.7855, 0.5878, 0.7857, 0.5876, 0.819, 0.5524, 0.918, 0.5534, 0.8849, 0.586, 0.8858, 0.585, 0.919, 0.5534, 0.8849, 0.5542, 0.8518, 0.587, 0.8525, 0.586, 0.8858, 0.587, 0.8525, 0.5876, 0.819, 0.6212, 0.8193, 0.6205, 0.8535, 0.5876, 0.819, 0.5878, 0.7857, 0.6208, 0.7856, 0.6212, 0.8193, 0.585, 0.919, 0.586, 0.8858, 0.6191, 0.8869, 0.618, 0.92, 0.586, 0.8858, 0.587, 0.8525, 0.6205, 0.8535, 0.6191, 0.8869, 0.6205, 0.8535, 0.6212, 0.8193, 0.6564, 0.8192, 0.6553, 0.8549, 0.6212, 0.8193, 0.6208, 0.7856, 0.6544, 0.7845, 0.6564, 0.8192, 0.618, 0.92, 0.6191, 0.8869, 0.6522, 0.8886, 0.6511, 0.9211, 0.6191, 0.8869, 0.6205, 0.8535, 0.6553, 0.8549, 0.6522, 0.8886, 0.6553, 0.8549, 0.6564, 0.8192, 0.6898, 0.818, 0.6884, 0.8582, 0.6564, 0.8192, 0.6544, 0.7845, 0.6919, 0.7796, 0.6898, 0.818, 0.6511, 0.9211, 0.6522, 0.8886, 0.6881, 0.8913, 0.6879, 0.9219, 0.6522, 0.8886, 0.6553, 0.8549, 0.6884, 0.8582, 0.6881, 0.8913, 0.01743, 0.8424, 0.01741, 0.8424, 0.01735, 0.8424, 0.01736, 0.8424, 0.01741, 0.8424, 0.01745, 0.8424, 0.01769, 0.8422, 0.01735, 0.8424, 0.01745, 0.8424, 0.01754, 0.8423, 0.01781, 0.843, 0.01769, 0.8422, 0.01754, 0.8423, 0.01743, 0.8424, 0.01736, 0.8424, 0.01781, 0.843, 0.01745, 0.8424, 0.01744, 0.8424, 0.01741, 0.8424, 0.01743, 0.8424, 0.01744, 0.8424, 0.01744, 0.8424, 0.01745, 0.8424, 0.01741, 0.8424, 0.01744, 0.8424, 0.01746, 0.8423, 0.01754, 0.8423, 0.01745, 0.8424, 0.01746, 0.8423, 0.01745, 0.8424, 0.01743, 0.8424, 0.01754, 0.8423, 0.01745, 0.8424, 0.01744, 0.8424, 0.01744, 0.8424, 0.01745, 0.8424, 0.01744, 0.8424, 0.01745, 0.8424, 0.01744, 0.8424, 0.01744, 0.8424, 0.01745, 0.8424, 0.01745, 0.8424, 0.01746, 0.8423, 0.01744, 0.8424, 0.01745, 0.8424, 0.01745, 0.8424, 0.01745, 0.8424, 0.01746, 0.8423, 0.01745, 0.8424, 0.01745, 0.8424, 0.01744, 0.8424, 0.01745, 0.8424, 0.01745, 0.8424, 0.01745, 0.8424, 0.01745, 0.8424, 0.01744, 0.8424, 0.01745, 0.8424, 0.01745, 0.8424, 0.01745, 0.8424, 0.01745, 0.8424, 0.01745, 0.8424, 0.01745, 0.8424, 0.01745, 0.8424, 0.01745, 0.8424, 0.01745, 0.8424, 0.01745, 0.8424, 0.01745, 0.8424, 0.01745, 0.8424, 0.01745, 0.8424, 0.01745, 0.8424, 0.01745, 0.8424, 0.01745, 0.8424, 0.01745, 0.8424, 0.01745, 0.8424, 0.01745, 0.8424, 0.01745, 0.8424, 0.01745, 0.8424, 0.01745, 0.8424, 0.01745, 0.8424, 0.01745, 0.8424, 0.01745, 0.8424, 0.01745, 0.8424, 0.01745, 0.8424, 0.01745, 0.8424, 0.01745, 0.8424, 0.01745, 0.8424, 0.01745, 0.8424, 0.01745, 0.8424, 0.01745, 0.8424, 0.01745, 0.8424, 0.01745, 0.8424, 0.01745, 0.8424, 0.01745, 0.8424, 0.01745, 0.8424, 0.01745, 0.8424, 0.01745, 0.8424, 0.01745, 0.8424, 0.01745, 0.8424, 0.01745, 0.8424, 0.01745, 0.8424, 0.01745, 0.8424, 0.01745, 0.8424, 0.01745, 0.8424, 0.01745, 0.8424, 0.01745, 0.8424, 0.01745, 0.8424, 0.01745, 0.8424, 0.01745, 0.8424, 0.01745, 0.8424, 0.01745, 0.8424, 0.01745, 0.8424, 0.01745, 0.8424, 0.01745, 0.8424, 0.01745, 0.8424, 0.01745, 0.8424, 0.01745, 0.8424, 0.01745, 0.8424, 0.01745, 0.8424, 0.01745, 0.8424, 0.01745, 0.8424, 0.01745, 0.8424, 0.01745, 0.8424, 0.01745, 0.8424, 0.01745, 0.8424, 0.01745, 0.8424, 0.01745, 0.8424, 0.01745, 0.8424, 0.01745, 0.8424, 0.1965, 0.8734, 0.1966, 0.8735, 0.1914, 0.8766, 0.1916, 0.867, 0.1966, 0.8735, 0.1968, 0.8735, 0.2016, 0.8813, 0.1914, 0.8766, 0.1968, 0.8735, 0.1966, 0.8733, 0.2053, 0.8669, 0.2016, 0.8813, 0.1966, 0.8733, 0.1965, 0.8734, 0.1916, 0.867, 0.2053, 0.8669, 0.1966, 0.8734, 0.1966, 0.8734, 0.1966, 0.8735, 0.1965, 0.8734, 0.1966, 0.8734, 0.1966, 0.8734, 0.1968, 0.8735, 0.1966, 0.8735, 0.1966, 0.8734, 0.1966, 0.8734, 0.1966, 0.8733, 0.1968, 0.8735, 0.1966, 0.8734, 0.1966, 0.8734, 0.1965, 0.8734, 0.1966, 0.8733, 0.1966, 0.8734, 0.1966, 0.8734, 0.1966, 0.8734, 0.1966, 0.8734, 0.1966, 0.8734, 0.1966, 0.8734, 0.1966, 0.8734, 0.1966, 0.8734, 0.1966, 0.8734, 0.1966, 0.8734, 0.1966, 0.8734, 0.1966, 0.8734, 0.1966, 0.8734, 0.1966, 0.8734, 0.1966, 0.8734, 0.1966, 0.8734, 0.1966, 0.8734, 0.1966, 0.8734, 0.1966, 0.8734, 0.1966, 0.8734, 0.1966, 0.8734, 0.1966, 0.8734, 0.1966, 0.8734, 0.1966, 0.8734, 0.1966, 0.8734, 0.1966, 0.8734, 0.1966, 0.8734, 0.1966, 0.8734, 0.1966, 0.8734, 0.1966, 0.8734, 0.1966, 0.8734, 0.1966, 0.8734, 0.1966, 0.8734, 0.1966, 0.8734, 0.1966, 0.8734, 0.1966, 0.8734, 0.1966, 0.8734, 0.1966, 0.8734, 0.1966, 0.8734, 0.1966, 0.8734, 0.1966, 0.8734, 0.1966, 0.8734, 0.1966, 0.8734, 0.1966, 0.8734, 0.1966, 0.8734, 0.1966, 0.8734, 0.1966, 0.8734, 0.1966, 0.8734, 0.1966, 0.8734, 0.1966, 0.8734, 0.1966, 0.8734, 0.1966, 0.8734, 0.1966, 0.8734, 0.1966, 0.8734, 0.1966, 0.8734, 0.1966, 0.8734, 0.1966, 0.8734, 0.1966, 0.8734, 0.1966, 0.8734, 0.1966, 0.8734, 0.1966, 0.8734, 0.1966, 0.8734, 0.1966, 0.8734, 0.1966, 0.8734, 0.1966, 0.8734, 0.1966, 0.8734, 0.1966, 0.8734, 0.1966, 0.8734, 0.1966, 0.8734, 0.1966, 0.8734, 0.1966, 0.8734, 0.1966, 0.8734, 0.1966, 0.8734, 0.1966, 0.8734, 0.1966, 0.8734, 0.1966, 0.8734, 0.1966, 0.8734, 0.1966, 0.8734, 0.1966, 0.8734, 0.1966, 0.8734, 0.1966, 0.8734, 0.1966, 0.8734, 0.1966, 0.8734, 0.1966, 0.8734, 0.1966, 0.8734, 0.1966, 0.8734, 0.1966, 0.8734, 0.1966, 0.8734, 0.1966, 0.8734, 0.1966, 0.8734, 0.1966, 0.8734, 0.1966, 0.8734, 0.1966, 0.8734, 0.1966, 0.8734, 0.1966, 0.8734, 0.1966, 0.8734, 0.1966, 0.8734, 0.1966, 0.8734, 0.1966, 0.8734, 0.1966, 0.8734, 0.1966, 0.8734, 0.1966, 0.8734, 0.1966, 0.8734, 0.1966, 0.8734, 0.1966, 0.8734, 0.1966, 0.8734, 0.1966, 0.8734, 0.1966, 0.8734, 0.1966, 0.8734, 0.1966, 0.8734, 0.1966, 0.8734, 0.1966, 0.8734, 0.1966, 0.8734, 0.1966, 0.8734, 0.1966, 0.8734, 0.1966, 0.8734, 0.1966, 0.8734, 0.1966, 0.8734, 0.1966, 0.8734, 0.1966, 0.8734, 0.1966, 0.8734, 0.1966, 0.8734, 0.1966, 0.8734, 0.1966, 0.8734, 0.1966, 0.8734, 0.1966, 0.8734, 0.1966, 0.8734, 0.1966, 0.8734, 0.1966, 0.8734, 0.1966, 0.8734, 0.1966, 0.8734, 0.1966, 0.8734, 0.1966, 0.8734, 0.1966, 0.8734, 0.1966, 0.8734, 0.1966, 0.8734, 0.1966, 0.8734, 0.1966, 0.8734, 0.1966, 0.8734, 0.1966, 0.8734, 0.1966, 0.8734, 0.1966, 0.8734, 0.1966, 0.8734, 0.1966, 0.8734, 0.1966, 0.8734, 0.1966, 0.8734, 0.1966, 0.8734, 0.1966, 0.8734, 0.1966, 0.8734, 0.1966, 0.8734, 0.1966, 0.8734, 0.1966, 0.8734, 0.1966, 0.8734, 0.1966, 0.8734, 0.1966, 0.8734, 0.1966, 0.8734, 0.1966, 0.8734, 0.1966, 0.8734, 0.1966, 0.8734, 0.1966, 0.8734, 0.1966, 0.8734, 0.1966, 0.8734, 0.1966, 0.8734, 0.1966, 0.8734, 0.1966, 0.8734, 0.1966, 0.8734, 0.1966, 0.8734, 0.1966, 0.8734, 0.1966, 0.8734, 0.1966, 0.8734, 0.1966, 0.8734, 0.1966, 0.8734, 0.1966, 0.8734, 0.1966, 0.8734, 0.1966, 0.8734, 0.1966, 0.8734, 0.1966, 0.8734, 0.1966, 0.8734, 0.1966, 0.8734, 0.1966, 0.8734, 0.1966, 0.8734, 0.1966, 0.8734, 0.1966, 0.8734, 0.1966, 0.8734, 0.1966, 0.8734, 0.1966, 0.8734, 0.1966, 0.8734, 0.1966, 0.8734, 0.1966, 0.8734, 0.1966, 0.8734, 0.1966, 0.8734, 0.1966, 0.8734, 0.6884, 0.8582, 0.6898, 0.818, 0.7325, 0.8233, 0.731, 0.8567, 0.6898, 0.818, 0.6919, 0.7796, 0.7374, 0.7911, 0.7325, 0.8233, 0.6879, 0.9219, 0.6881, 0.8913, 0.7322, 0.8888, 0.733, 0.92, 0.6881, 0.8913, 0.6884, 0.8582, 0.731, 0.8567, 0.7322, 0.8888, 0.731, 0.8567, 0.7325, 0.8233, 0.7652, 0.8261, 0.7635, 0.8573, 0.7325, 0.8233, 0.7374, 0.7911, 0.7684, 0.7955, 0.7652, 0.8261, 0.733, 0.92, 0.7322, 0.8888, 0.7634, 0.8882, 0.7643, 0.9187, 0.7322, 0.8888, 0.731, 0.8567, 0.7635, 0.8573, 0.7634, 0.8882, 0.7635, 0.8573, 0.7652, 0.8261, 0.7941, 0.8283, 0.7925, 0.8582, 0.7652, 0.8261, 0.7684, 0.7955, 0.7969, 0.7986, 0.7941, 0.8283, 0.7643, 0.9187, 0.7634, 0.8882, 0.7921, 0.888, 0.7927, 0.9176, 0.7634, 0.8882, 0.7635, 0.8573, 0.7925, 0.8582, 0.7921, 0.888, 0.7925, 0.8582, 0.7941, 0.8283, 0.8213, 0.8303, 0.8196, 0.8592, 0.7941, 0.8283, 0.7969, 0.7986, 0.8239, 0.8014, 0.8213, 0.8303, 0.7927, 0.9176, 0.7921, 0.888, 0.8191, 0.8879, 0.8197, 0.9167, 0.7921, 0.888, 0.7925, 0.8582, 0.8196, 0.8592, 0.8191, 0.8879, 0.8196, 0.8592, 0.8213, 0.8303, 0.8472, 0.8323, 0.8455, 0.8602, 0.8213, 0.8303, 0.8239, 0.8014, 0.8499, 0.8042, 0.8472, 0.8323, 0.8197, 0.9167, 0.8191, 0.8879, 0.845, 0.888, 0.8456, 0.9158, 0.8191, 0.8879, 0.8196, 0.8592, 0.8455, 0.8602, 0.845, 0.888, 0.8455, 0.8602, 0.8472, 0.8323, 0.8723, 0.8344, 0.8704, 0.8612, 0.8472, 0.8323, 0.8499, 0.8042, 0.8753, 0.8071, 0.8723, 0.8344, 0.8456, 0.9158, 0.845, 0.888, 0.8699, 0.8879, 0.8707, 0.9147, 0.845, 0.888, 0.8455, 0.8602, 0.8704, 0.8612, 0.8699, 0.8879, 0.8704, 0.8612, 0.8723, 0.8344, 0.8965, 0.8369, 0.8943, 0.8624, 0.8723, 0.8344, 0.8753, 0.8071, 0.9002, 0.8106, 0.8965, 0.8369, 0.8707, 0.9147, 0.8699, 0.8879, 0.8938, 0.8877, 0.8951, 0.9133, 0.8699, 0.8879, 0.8704, 0.8612, 0.8943, 0.8624, 0.8938, 0.8877, 0.8943, 0.8624, 0.8965, 0.8369, 0.9196, 0.8401, 0.9169, 0.8638, 0.8965, 0.8369, 0.9002, 0.8106, 0.9247, 0.8149, 0.9196, 0.8401, 0.8951, 0.9133, 0.8938, 0.8877, 0.9167, 0.8872, 0.9187, 0.9112, 0.8938, 0.8877, 0.8943, 0.8624, 0.9169, 0.8638, 0.9167, 0.8872, 0.9169, 0.8638, 0.9196, 0.8401, 0.9411, 0.8443, 0.9376, 0.8652, 0.9196, 0.8401, 0.9247, 0.8149, 0.9486, 0.8211, 0.9411, 0.8443, 0.9187, 0.9112, 0.9167, 0.8872, 0.9378, 0.8861, 0.9415, 0.9079, 0.9167, 0.8872, 0.9169, 0.8638, 0.9376, 0.8652, 0.9378, 0.8861, 0.9376, 0.8652, 0.9411, 0.8443, 0.9597, 0.8503, 0.9553, 0.8668, 0.9411, 0.8443, 0.9486, 0.8211, 0.9713, 0.8309, 0.9597, 0.8503, 0.9415, 0.9079, 0.9378, 0.8861, 0.9564, 0.8835, 0.963, 0.9023, 0.9378, 0.8861, 0.9376, 0.8652, 0.9553, 0.8668, 0.9564, 0.8835, 0.9553, 0.8668, 0.9597, 0.8503, 0.9729, 0.8582, 0.9681, 0.8681, 0.9597, 0.8503, 0.9713, 0.8309, 0.9899, 0.8476, 0.9729, 0.8582, 0.963, 0.9023, 0.9564, 0.8835, 0.9705, 0.8788, 0.982, 0.8919, 0.9564, 0.8835, 0.9553, 0.8668, 0.9681, 0.8681, 0.9705, 0.8788, 0.9681, 0.8681, 0.9729, 0.8582, 0.9787, 0.8659, 0.9748, 0.8688, 0.9729, 0.8582, 0.9899, 0.8476, 0.9935, 0.873, 0.9787, 0.8659, 0.982, 0.8919, 0.9705, 0.8788, 0.9774, 0.8724, 0.9935, 0.873, 0.9705, 0.8788, 0.9681, 0.8681, 0.9748, 0.8688, 0.9774, 0.8724])
me_plane.materials.append(mat_material_002)
me_plane.use_remesh_fix_poles = True
me_plane.use_remesh_preserve_attributes = False
me_plane.use_mirror_vertex_groups = False
me_plane.update()

# ---- objects
ob_flower_001 = bpy.data.objects.new('Flower.001', me_plane_004)
ob_flower_002 = bpy.data.objects.new('Flower.002', me_plane_005)
ob_flower_003 = bpy.data.objects.new('Flower.003', me_plane_002)
ob_empty = bpy.data.objects.new('Empty', None)
ob_stem = bpy.data.objects.new('Stem', me_plane)

# ---- transforms, parenting, visibility, modifiers, constraints
ob_flower_001.location = (1.499, -2.164, 7.969)
ob_flower_001.rotation_euler = (0.5162, 0.01312, -5.684)
ob_flower_001.lineart.crease_threshold = 0.0
ob_flower_002.location = (0.7482, 1.512, 11.87)
ob_flower_002.rotation_euler = (-0.627, 0.5597, -6.057)
ob_flower_002.lineart.crease_threshold = 0.0
ob_flower_003.location = (-0.03725, 1.709, 4.296)
ob_flower_003.rotation_euler = (-0.2002, -0.5769, -7.15)
ob_flower_003.lineart.crease_threshold = 0.0
ob_empty.location = (5.836, 0.0, 8.422)
ob_empty.rotation_euler = (1.571, 0.0, 0.0)
ob_empty.scale = (14.96, 14.96, 14.96)
ob_empty.empty_display_type = 'IMAGE'
ob_empty.empty_display_size = 5.0
ob_empty.lineart.crease_threshold = 0.0
ob_stem.location = (0.0, 0.0, 0.0)
ob_stem.scale = (0.3201, 0.3201, 0.3201)
ob_stem.lineart.crease_threshold = 0.0

# ---- collection membership
scene.collection.objects.link(ob_flower_001)
scene.collection.objects.link(ob_flower_002)
scene.collection.objects.link(ob_flower_003)
col_collection.objects.link(ob_empty)
col_collection.objects.link(ob_stem)

# ---- scene / render settings (as saved in the file)
scene.frame_start = 1; scene.frame_end = 250; scene.frame_set(1)
scene.render.engine = 'BLENDER_EEVEE_NEXT'
scene.cycles.use_denoising = False
scene.cycles.samples = 128
scene.cycles.sampling_pattern = 'TABULATED_SOBOL'
scene.cycles.use_adaptive_sampling = False
scene.cycles.use_light_tree = False
scene.view_settings.view_transform = 'Filmic'
bpy.context.view_layer.update()

# ---- added for rendering (the .blend has no active camera and no usable light): camera, sun
cam_auto = bpy.data.cameras.new('AutoCamera')
cam_auto.lens = 50.0
cam_auto.sensor_width = 36.0
cam_auto.clip_end = 1000.0
ob_auto_camera = bpy.data.objects.new('AutoCamera', cam_auto)
scene.collection.objects.link(ob_auto_camera)
ob_auto_camera.location = (17.4665, -20.5243, 20.5787)
ob_auto_camera.rotation_euler = (1.09748, -7.21219e-08, 0.694738)
scene.camera = ob_auto_camera
light_auto_sun = bpy.data.lights.new('AutoSun', 'SUN')
light_auto_sun.energy = 3.0
light_auto_sun.angle = 0.0523599
ob_auto_sun = bpy.data.objects.new('AutoSun', light_auto_sun)
scene.collection.objects.link(ob_auto_sun)
ob_auto_sun.rotation_euler = (0.872665, 0.174533, 0.523599)
bpy.context.view_layer.update()
